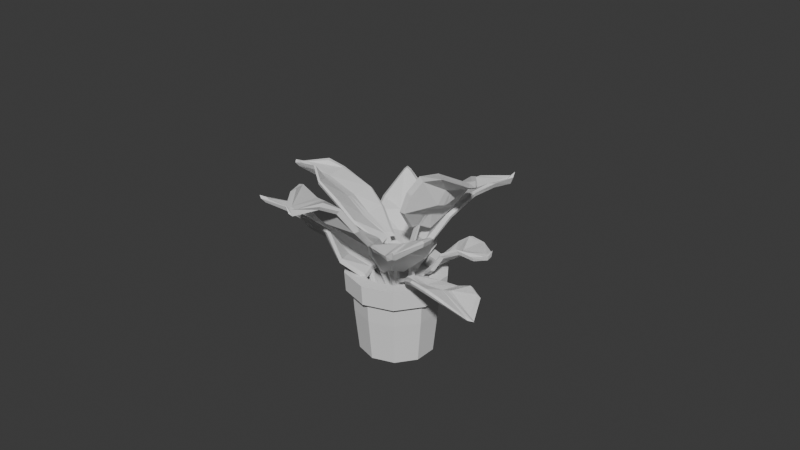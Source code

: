# Source: potted_plant.blend  (saved by Blender 4.1.23; exported with 4.5.12 LTS)
import bpy
from mathutils import Matrix  # noqa: F401  (used for matrix-valued properties, if any)

bpy.ops.wm.read_factory_settings(use_empty=True)
scene = bpy.context.scene
scene.name = 'Scene'

# ---- collections
col_collection = bpy.data.collections.new('Collection'); scene.collection.children.link(col_collection)

# ---- world
world_world = bpy.data.worlds.new('World'); scene.world = world_world
world_world.use_nodes = True; world_world.node_tree.nodes.clear()
_N = world_world.node_tree.nodes; _L = world_world.node_tree.links
n0 = _N.new('ShaderNodeOutputWorld'); n0.name = 'World Output'; n0.location = (300, 300)
n1 = _N.new('ShaderNodeBackground'); n1.name = 'Background'; n1.location = (10, 300)
n1.inputs[0].default_value = (0.05088, 0.05088, 0.05088, 1.0)
_L.new(n1.outputs[0], n0.inputs[0])
n0.is_active_output = True
world_world.color = (0.05088, 0.05088, 0.05088)
world_world.use_sun_shadow = False
world_world.sun_shadow_jitter_overblur = 0.0

# ---- meshes
me_cylinder = bpy.data.meshes.new('Cylinder')
me_cylinder.from_pydata([(-7.599e-10, 0.8725, -1.0), (2.028e-10, 0.8967, 1.0), (0.5128, 0.7059, -1.0), (0.5271, 0.7255, 1.0), (0.8298, 0.2696, -1.0), (0.8528, 0.2771, 1.0), (0.8298, -0.2696, -1.0), (0.8528, -0.2771, 1.0), (0.5128, -0.7059, -1.0), (0.5271, -0.7255, 1.0), (-7.599e-10, -0.8725, -1.0), (2.028e-10, -0.8967, 1.0), (-0.5128, -0.7059, -1.0), (-0.5271, -0.7255, 1.0), (-0.8298, -0.2696, -1.0), (-0.8528, -0.2771, 1.0), (-0.8298, 0.2696, -1.0), (-0.8528, 0.2771, 1.0), (-0.5128, 0.7059, -1.0), (-0.5271, 0.7255, 1.0), (-1.45e-09, 0.9765, 0.004746), (0.5739, 0.79, 0.004746), (0.9287, 0.3017, 0.004746), (0.9287, -0.3017, 0.004746), (0.5739, -0.79, 0.004746), (-1.45e-09, -0.9765, 0.004746), (-0.5739, -0.79, 0.004746), (-0.9287, -0.3017, 0.004746), (-0.9287, 0.3017, 0.004746), (-0.5739, 0.79, 0.004746), (-4.54e-10, 1.014, 0.5931), (0.5958, 0.8201, 0.5931), (0.9641, 0.3132, 0.5931), (0.9641, -0.3132, 0.5931), (0.5958, -0.8201, 0.5931), (-4.54e-10, -1.014, 0.5931), (-0.5958, -0.8201, 0.5931), (-0.9641, -0.3132, 0.5931), (-0.9641, 0.3132, 0.5931), (-0.5958, 0.8201, 0.5931), (0.6998, 0.9632, 0.9874), (-2.241e-09, 1.191, 0.9874), (-3.031e-09, 1.161, 0.5214), (1.132, 0.3679, 0.9874), (1.132, -0.3679, 0.9874), (0.6998, -0.9632, 0.9874), (-2.241e-09, -1.191, 0.9874), (-0.6998, -0.9632, 0.9874), (-1.132, -0.3679, 0.9874), (-1.132, 0.3679, 0.9874), (-0.6998, 0.9632, 0.9874), (0.6825, 0.9393, 0.5214), (1.104, 0.3588, 0.5214), (1.104, -0.3588, 0.5214), (0.6825, -0.9393, 0.5214), (-3.031e-09, -1.161, 0.5214), (-0.6825, -0.9393, 0.5214), (-1.104, -0.3588, 0.5214), (-1.104, 0.3588, 0.5214), (-0.6825, 0.9393, 0.5214), (0.5271, 0.7255, 0.6707), (-8.102e-09, 0.8967, 0.6707), (0.8528, 0.2771, 0.6707), (0.8528, -0.2771, 0.6707), (0.5271, -0.7255, 0.6707), (-8.102e-09, -0.8967, 0.6707), (-0.5271, -0.7255, 0.6707), (-0.8528, -0.2771, 0.6707), (-0.8528, 0.2771, 0.6707), (-0.5271, 0.7255, 0.6707)], [], [(39, 38, 58, 59), (32, 31, 51, 52), (1, 3, 40, 41), (30, 39, 59, 42), (15, 17, 49, 48), (5, 7, 44, 43), (33, 32, 52, 53), (19, 1, 41, 50), (11, 9, 64, 65), (34, 33, 53, 54), (9, 11, 46, 45), (0, 2, 4, 6, 8, 10, 12, 14, 16, 18), (18, 29, 20, 0), (16, 28, 29, 18), (14, 27, 28, 16), (12, 26, 27, 14), (10, 25, 26, 12), (8, 24, 25, 10), (6, 23, 24, 8), (4, 22, 23, 6), (2, 21, 22, 4), (0, 20, 21, 2), (29, 39, 30, 20), (28, 38, 39, 29), (27, 37, 38, 28), (26, 36, 37, 27), (25, 35, 36, 26), (24, 34, 35, 25), (23, 33, 34, 24), (22, 32, 33, 23), (21, 31, 32, 22), (20, 30, 31, 21), (42, 41, 40, 51), (51, 40, 43, 52), (52, 43, 44, 53), (53, 44, 45, 54), (54, 45, 46, 55), (55, 46, 47, 56), (56, 47, 48, 57), (57, 48, 49, 58), (58, 49, 50, 59), (59, 50, 41, 42), (11, 13, 47, 46), (31, 30, 42, 51), (38, 37, 57, 58), (7, 9, 45, 44), (37, 36, 56, 57), (17, 19, 50, 49), (36, 35, 55, 56), (3, 5, 43, 40), (13, 15, 48, 47), (35, 34, 54, 55), (60, 61, 69, 68, 67, 66, 65, 64, 63, 62), (9, 7, 63, 64), (3, 1, 61, 60), (7, 5, 62, 63), (5, 3, 60, 62), (1, 19, 69, 61), (19, 17, 68, 69), (17, 15, 67, 68), (15, 13, 66, 67), (13, 11, 65, 66)])
_uv = me_cylinder.uv_layers.new(name='UVMap')
_uv.uv.foreach_set('vector', [0.1, 0.9378, 0.2, 0.9378, 0.2, 0.9378, 0.1, 0.9378, 0.8, 0.9378, 0.9, 0.9378, 0.9, 0.9378, 0.8, 0.9378, 0.25, 0.49, 0.3911, 0.4442, 0.3911, 0.4442, 0.25, 0.49, -7.451e-08, 0.9378, 0.1, 0.9378, 0.1, 0.9378, -7.451e-08, 0.9378, 0.02175, 0.1758, 0.02175, 0.3242, 0.02175, 0.3242, 0.02175, 0.1758, 0.4783, 0.3242, 0.4783, 0.1758, 0.4783, 0.1758, 0.4783, 0.3242, 0.7, 0.9378, 0.8, 0.9378, 0.8, 0.9378, 0.7, 0.9378, 0.1089, 0.4442, 0.25, 0.49, 0.25, 0.49, 0.1089, 0.4442, 0.25, 0.01, 0.3911, 0.05584, 0.3911, 0.05584, 0.25, 0.01, 0.6, 0.9378, 0.7, 0.9378, 0.7, 0.9378, 0.6, 0.9378, 0.3911, 0.05584, 0.25, 0.01, 0.25, 0.01, 0.3911, 0.05584, 0.75, 0.49, 0.8911, 0.4442, 0.9783, 0.3242, 0.9783, 0.1758, 0.8911, 0.05584, 0.75, 0.01, 0.6089, 0.05584, 0.5217, 0.1758, 0.5217, 0.3242, 0.6089, 0.4442, 0.1, 0.5, 0.1, 0.8479, -7.451e-08, 0.8479, -7.451e-08, 0.5, 0.2, 0.5, 0.2, 0.8479, 0.1, 0.8479, 0.1, 0.5, 0.3, 0.5, 0.3, 0.8479, 0.2, 0.8479, 0.2, 0.5, 0.4, 0.5, 0.4, 0.8479, 0.3, 0.8479, 0.3, 0.5, 0.5, 0.5, 0.5, 0.8479, 0.4, 0.8479, 0.4, 0.5, 0.6, 0.5, 0.6, 0.8479, 0.5, 0.8479, 0.5, 0.5, 0.7, 0.5, 0.7, 0.8479, 0.6, 0.8479, 0.6, 0.5, 0.8, 0.5, 0.8, 0.8479, 0.7, 0.8479, 0.7, 0.5, 0.9, 0.5, 0.9, 0.8479, 0.8, 0.8479, 0.8, 0.5, 1.0, 0.5, 1.0, 0.8479, 0.9, 0.8479, 0.9, 0.5, 0.1, 0.8479, 0.1, 0.9378, -7.451e-08, 0.9378, -7.451e-08, 0.8479, 0.2, 0.8479, 0.2, 0.9378, 0.1, 0.9378, 0.1, 0.8479, 0.3, 0.8479, 0.3, 0.9378, 0.2, 0.9378, 0.2, 0.8479, 0.4, 0.8479, 0.4, 0.9378, 0.3, 0.9378, 0.3, 0.8479, 0.5, 0.8479, 0.5, 0.9378, 0.4, 0.9378, 0.4, 0.8479, 0.6, 0.8479, 0.6, 0.9378, 0.5, 0.9378, 0.5, 0.8479, 0.7, 0.8479, 0.7, 0.9378, 0.6, 0.9378, 0.6, 0.8479, 0.8, 0.8479, 0.8, 0.9378, 0.7, 0.9378, 0.7, 0.8479, 0.9, 0.8479, 0.9, 0.9378, 0.8, 0.9378, 0.8, 0.8479, 1.0, 0.8479, 1.0, 0.9378, 0.9, 0.9378, 0.9, 0.8479, 1.0, 0.9378, 1.0, 1.0, 0.9, 1.0, 0.9, 0.9378, 0.9, 0.9378, 0.9, 1.0, 0.8, 1.0, 0.8, 0.9378, 0.8, 0.9378, 0.8, 1.0, 0.7, 1.0, 0.7, 0.9378, 0.7, 0.9378, 0.7, 1.0, 0.6, 1.0, 0.6, 0.9378, 0.6, 0.9378, 0.6, 1.0, 0.5, 1.0, 0.5, 0.9378, 0.5, 0.9378, 0.5, 1.0, 0.4, 1.0, 0.4, 0.9378, 0.4, 0.9378, 0.4, 1.0, 0.3, 1.0, 0.3, 0.9378, 0.3, 0.9378, 0.3, 1.0, 0.2, 1.0, 0.2, 0.9378, 0.2, 0.9378, 0.2, 1.0, 0.1, 1.0, 0.1, 0.9378, 0.1, 0.9378, 0.1, 1.0, -7.451e-08, 1.0, -7.451e-08, 0.9378, 0.25, 0.01, 0.1089, 0.05584, 0.1089, 0.05584, 0.25, 0.01, 0.9, 0.9378, 1.0, 0.9378, 1.0, 0.9378, 0.9, 0.9378, 0.2, 0.9378, 0.3, 0.9378, 0.3, 0.9378, 0.2, 0.9378, 0.4783, 0.1758, 0.3911, 0.05584, 0.3911, 0.05584, 0.4783, 0.1758, 0.3, 0.9378, 0.4, 0.9378, 0.4, 0.9378, 0.3, 0.9378, 0.02175, 0.3242, 0.1089, 0.4442, 0.1089, 0.4442, 0.02175, 0.3242, 0.4, 0.9378, 0.5, 0.9378, 0.5, 0.9378, 0.4, 0.9378, 0.3911, 0.4442, 0.4783, 0.3242, 0.4783, 0.3242, 0.3911, 0.4442, 0.1089, 0.05584, 0.02175, 0.1758, 0.02175, 0.1758, 0.1089, 0.05584, 0.5, 0.9378, 0.6, 0.9378, 0.6, 0.9378, 0.5, 0.9378, 0.3911, 0.4442, 0.25, 0.49, 0.1089, 0.4442, 0.02175, 0.3242, 0.02175, 0.1758, 0.1089, 0.05584, 0.25, 0.01, 0.3911, 0.05584, 0.4783, 0.1758, 0.4783, 0.3242, 0.3911, 0.05584, 0.4783, 0.1758, 0.4783, 0.1758, 0.3911, 0.05584, 0.3911, 0.4442, 0.25, 0.49, 0.25, 0.49, 0.3911, 0.4442, 0.4783, 0.1758, 0.4783, 0.3242, 0.4783, 0.3242, 0.4783, 0.1758, 0.4783, 0.3242, 0.3911, 0.4442, 0.3911, 0.4442, 0.4783, 0.3242, 0.25, 0.49, 0.1089, 0.4442, 0.1089, 0.4442, 0.25, 0.49, 0.1089, 0.4442, 0.02175, 0.3242, 0.02175, 0.3242, 0.1089, 0.4442, 0.02175, 0.3242, 0.02175, 0.1758, 0.02175, 0.1758, 0.02175, 0.3242, 0.02175, 0.1758, 0.1089, 0.05584, 0.1089, 0.05584, 0.02175, 0.1758, 0.1089, 0.05584, 0.25, 0.01, 0.25, 0.01, 0.1089, 0.05584])
me_cylinder.update()
me_cube_001 = bpy.data.meshes.new('Cube.001')
me_cube_001.from_pydata([(-0.7741, -0.3268, 0.2967), (-0.7543, -0.3257, 1.451), (-0.802, 0.1085, -0.1258), (-0.7874, 0.1104, 1.014), (0.3589, -0.06002, 2.466), (0.3476, -0.04126, 3.594), (0.2853, 0.8523, 2.682), (0.2807, 0.8415, 3.784), (-0.02651, 0.7656, -0.1958), (-0.03037, 0.7705, 1.02), (-0.05373, -0.5446, 0.2389), (-0.04772, -0.5491, 1.35), (-0.3207, 0.6146, -0.4589), (-0.359, -0.6388, 1.269), (-0.3167, 0.6152, 0.7007), (-0.3694, -0.6401, 0.1529), (0.1612, 0.8709, 2.512), (0.2016, -0.3454, 1.08), (0.1691, 0.8607, 1.283), (0.1979, -0.3362, 2.247), (-0.7941, -0.03888, -0.3842), (-0.7834, -0.03742, 0.7551), (0.4052, 0.7592, 4.659), (0.4117, 0.7049, 5.655), (-0.05592, 0.1103, 1.728), (-0.05982, 0.1165, 1.059), (-0.4361, -0.002108, -0.5501), (-0.4362, -0.001779, -0.2061), (0.199, 0.1804, 2.274), (0.2059, 0.1673, 1.623), (-0.7966, -0.3571, 0.9952), (-0.8377, 0.111, 0.5798), (0.3198, 0.9152, 3.28), (0.3831, -0.06344, 3.109), (-0.04599, -0.6112, 0.7329), (-0.02436, 0.8208, 0.2436), (-0.3397, 0.6571, 0.08781), (-0.3792, -0.7021, 0.7198), (0.2245, -0.3906, 1.542), (0.1885, 0.9255, 1.815), (0.5168, 0.733, 5.023), (-0.8336, -0.0482, 0.3121), (-0.7968, -0.07874, -0.2963), (0.3825, 0.6127, 5.612), (-0.05869, 0.0251, 1.673), (-0.0633, 0.03196, 0.9388), (-0.4396, -0.09391, -0.4908), (-0.4393, -0.09389, -0.03476), (0.2025, 0.112, 2.281), (0.2097, 0.09719, 1.551), (-0.7844, -0.07761, 0.8449), (0.3667, 0.672, 4.71), (-0.8338, -0.09179, 0.4044), (0.4488, 0.6744, 5.248), (-0.7861, -0.006836, 0.8082), (0.353, 0.8114, 4.491), (-0.7978, -0.008332, -0.3312), (0.3592, 0.7655, 5.482), (-0.0486, 0.2429, 1.683), (-0.05125, 0.2477, 0.8997), (-0.4231, 0.1374, -0.5805), (-0.4223, 0.1384, -0.06657), (0.1906, 0.3102, 2.447), (0.1996, 0.2957, 1.686), (0.4313, 0.8293, 5.025), (-0.8366, -0.01607, 0.3702), (-1.017, -0.2844, 2.911), (-1.014, -0.245, 2.83), (-1.064, -0.2513, 2.237), (-1.068, -0.2944, 2.328), (-1.019, -0.2136, 2.868), (-1.069, -0.2165, 2.277), (-0.5281, 0.1387, -2.601), (-0.5503, 0.2534, -1.981), (-0.6543, 0.2213, -5.342), (-0.6759, 0.3354, -4.75), (0.3659, 1.816, -5.622), (0.3352, 1.911, -4.64), (0.1194, 2.158, -10.21), (0.09437, 2.25, -8.972), (-0.3656, 1.66, -11.58), (-0.3983, 1.756, -10.88), (0.1804, 1.088, -1.82), (0.1447, 1.175, -1.174), (-0.5319, 1.157, -9.105), (-0.1503, 0.7298, -0.1363), (-0.5618, 1.246, -8.439), (-0.1155, 0.6434, -0.8104), (-0.1166, 1.98, -11.71), (0.2951, 1.432, -4.711), (-0.08436, 1.884, -12.42), (0.2606, 1.525, -4.088), (-0.5946, 0.1774, -4.572), (-0.6164, 0.2894, -3.973), (0.3903, 2.481, -5.279), (0.3696, 2.544, -4.17), (-0.218, 1.511, -5.766), (-0.203, 1.472, -6.099), (-0.3639, 0.9157, -4.544), (-0.3726, 0.9475, -4.348), (0.04614, 1.698, -7.919), (0.06355, 1.647, -8.295), (-0.5579, 0.1284, -2.175), (-0.694, 0.2124, -5.17), (0.1218, 2.29, -9.774), (0.3923, 1.913, -4.779), (0.1858, 1.105, -1.166), (-0.3927, 1.714, -11.65), (-0.5721, 1.158, -9.067), (-0.1371, 0.6205, -0.2289), (0.31, 1.484, -4.231), (-0.08888, 1.96, -12.54), (0.4214, 2.607, -5.527), (-0.6311, 0.1508, -4.369), (-0.5862, 0.1661, -4.311), (0.363, 2.472, -3.695), (-0.1679, 1.459, -5.084), (-0.1488, 1.413, -5.432), (-0.3325, 0.8758, -3.939), (-0.3445, 0.9173, -3.681), (0.07551, 1.667, -7.451), (0.09544, 1.61, -7.866), (-0.6075, 0.2795, -3.712), (0.3849, 2.406, -4.682), (-0.6212, 0.1406, -4.087), (0.4147, 2.534, -4.544), (-0.6287, 0.2964, -4.138), (0.331, 2.434, -5.656), (-0.6073, 0.1837, -4.735), (0.3087, 2.505, -4.493), (-0.269, 1.585, -6.863), (-0.2529, 1.538, -7.276), (-0.4059, 0.9822, -5.481), (-0.4184, 1.029, -5.19), (0.006617, 1.772, -8.557), (0.02667, 1.712, -9.013), (0.3556, 2.566, -5.543), (-0.6442, 0.1606, -4.542), (-0.7796, 0.2057, -1.529), (-0.7868, 0.2107, -1.844), (-0.7976, 0.1253, -1.989), (-0.7899, 0.1188, -1.651), (-0.7995, 0.2211, -1.989), (-0.8116, 0.1359, -2.149), (-1.221, -0.2548, 4.854), (-1.229, -0.2499, 4.538), (-1.239, -0.3352, 4.394), (-1.232, -0.3417, 4.732), (-1.241, -0.2395, 4.394), (-1.253, -0.3247, 4.234), (-0.9927, 0.3846, -0.09796), (-1.06, 0.4521, -0.005585), (-1.092, 0.04172, -2.461), (-1.157, 0.1107, -2.357), (-0.7907, 1.866, -13.03), (-0.8608, 1.926, -12.92), (-1.098, 1.499, -15.87), (-1.138, 1.553, -15.75), (-1.098, 0.3458, -12.95), (-1.15, 0.4046, -13.02), (-0.6006, 1.219, -6.8), (-0.6654, 1.287, -6.772), (-1.133, 0.1368, -8.368), (-0.8842, 0.9973, -2.713), (-1.17, 0.1827, -8.568), (-0.8339, 0.9367, -2.645), (-1.152, 0.9438, -15.92), (-0.679, 1.576, -10.14), (-1.112, 0.8891, -15.82), (-0.7535, 1.642, -10.05), (-1.044, 0.1527, -1.954), (-1.109, 0.2205, -1.841), (-0.9203, 2.281, -16.33), (-0.9549, 2.334, -16.28), (-1.066, 1.047, -8.67), (-1.028, 1.012, -8.703), (-1.058, 0.5738, -5.064), (-1.078, 0.5949, -5.028), (-1.015, 1.435, -11.81), (-0.9777, 1.401, -11.89), (-1.022, 0.3861, 0.6939), (-1.129, 0.0135, -1.872), (-1.126, 1.581, -16.3), (-0.8031, 1.967, -13.33), (-0.615, 1.282, -6.514), (-1.135, 0.3199, -13.24), (-1.171, 0.1052, -8.302), (-0.8613, 0.9808, -2.023), (-0.7006, 1.664, -10.13), (-1.138, 0.9043, -16.38), (-0.9476, 2.41, -17.04), (-1.074, 0.1308, -1.329), (-1.037, 0.1818, -1.697), (-0.9547, 2.302, -15.52), (-1.017, 1.101, -8.329), (-0.9706, 1.059, -8.384), (-1.036, 0.626, -4.668), (-1.062, 0.6538, -4.619), (-0.9763, 1.471, -11.58), (-0.9318, 1.431, -11.67), (-1.103, 0.2498, -1.585), (-0.9053, 2.246, -15.72), (-1.067, 0.1629, -1.049), (-0.9353, 2.399, -16.23), (-1.12, 0.1965, -1.948), (-0.9496, 2.134, -16.1), (-1.054, 0.1283, -2.06), (-0.9954, 2.202, -15.87), (-1.112, 0.9469, -9.42), (-1.071, 0.909, -9.447), (-1.083, 0.4866, -5.721), (-1.111, 0.5182, -5.672), (-1.079, 1.376, -12.34), (-1.038, 1.339, -12.41), (-0.9713, 2.269, -16.77), (-1.086, 0.1049, -1.444), (-1.272, 0.04673, 4.32), (-1.274, 0.01766, 4.072), (-1.254, -0.06291, 4.671), (-1.252, -0.03199, 4.938), (-1.285, -0.006043, 3.979), (-1.266, -0.08909, 4.571), (-0.382, -0.8567, -5.293), (-0.3666, -0.8667, -4.141), (-0.3438, -0.4239, -5.468), (-0.3284, -0.4337, -4.316), (0.5944, -1.231, -6.853), (0.6175, -1.244, -5.758), (0.7285, -0.4368, -6.833), (0.7514, -0.4661, -5.503), (0.2881, -0.07217, -7.242), (0.306, -0.0812, -6.027), (0.1924, -1.462, -8.55), (0.2038, -1.464, -7.276), (0.02865, -0.03103, -5.747), (-0.07952, -1.274, -6.077), (0.04354, -0.04173, -4.598), (-0.0944, -1.267, -7.261), (0.5248, -0.2332, -6.942), (0.3847, -1.356, -7.676), (0.5078, -0.2249, -8.13), (0.3965, -1.357, -6.464), (-0.3385, -0.5768, -5.823), (-0.323, -0.5865, -4.669), (0.9854, -0.8501, -2.996), (0.9881, -0.9043, -1.991), (0.2298, -0.7967, -4.354), (0.2185, -0.7981, -4.978), (-0.03722, -0.6525, -5.848), (-0.03269, -0.6555, -5.493), (0.4137, -0.8679, -5.75), (0.4026, -0.8638, -6.39), (-0.4282, -0.8723, -4.512), (-0.3897, -0.4063, -4.743), (0.804, -0.4095, -6.01), (0.6551, -1.284, -6.363), (0.197, -1.52, -8.136), (0.3011, -0.01405, -6.87), (0.01403, 0.02352, -5.22), (-0.1178, -1.309, -6.623), (0.4091, -1.398, -7.193), (0.5488, -0.1742, -7.85), (1.064, -0.8712, -2.682), (-0.3828, -0.5709, -5.113), (-0.3451, -0.6163, -5.757), (0.9425, -0.961, -2.136), (0.2214, -0.8972, -4.629), (0.2092, -0.8986, -5.341), (-0.04719, -0.7401, -6.028), (-0.04121, -0.7437, -5.555), (0.4073, -0.9401, -5.762), (0.3957, -0.9358, -6.484), (-0.3296, -0.6261, -4.604), (0.9345, -0.9114, -3.062), (-0.3896, -0.6132, -5.037), (1.011, -0.9411, -2.359), (-0.3241, -0.5549, -4.596), (0.9406, -0.7584, -3.463), (-0.3396, -0.5452, -5.749), (0.9455, -0.809, -2.323), (0.2493, -0.6513, -4.32), (0.2361, -0.6506, -5.041), (-0.0216, -0.5231, -5.667), (-0.01494, -0.5281, -5.145), (0.4355, -0.7493, -5.753), (0.4215, -0.7441, -6.505), (1.014, -0.7727, -2.723), (-0.3842, -0.5368, -5.036), (-0.7422, -0.5795, -1.559), (-0.7366, -0.5414, -1.639), (-0.7947, -0.5234, -2.058), (-0.8008, -0.5648, -1.972), (-0.7383, -0.5106, -1.574), (-0.7966, -0.4899, -1.988), (-1.234, -0.874, 6.665), (-1.229, -0.8359, 6.586), (-1.287, -0.8179, 6.166), (-1.293, -0.8593, 6.252), (-1.231, -0.8051, 6.651), (-1.289, -0.7845, 6.237), (-1.067, -1.004, -5.647), (-1.085, -1.141, -5.122), (-0.9176, -0.8434, -3.224), (-0.9344, -0.9841, -2.716), (-0.4915, -2.322, -14.26), (-0.5167, -2.451, -13.66), (-0.07342, -2.2, -9.939), (-0.115, -2.347, -9.293), (-0.2246, -1.182, -5.555), (-0.2479, -1.318, -5.065), (-0.7827, -1.658, -13.38), (-0.8101, -1.785, -12.8), (-0.5989, -0.8402, -3.078), (-1.003, -1.262, -10.09), (-0.6134, -0.9823, -2.577), (-0.9823, -1.135, -10.61), (-0.1022, -1.848, -7.809), (-0.6384, -1.999, -14.14), (-0.07964, -1.716, -8.308), (-0.6716, -2.124, -13.51), (-0.9521, -0.8527, -4.445), (-0.971, -0.9855, -3.935), (-0.1609, -2.822, -11.6), (-0.2045, -2.941, -11.23), (-0.5851, -1.48, -8.756), (-0.5723, -1.396, -9.071), (-0.8123, -0.8353, -7.121), (-0.8201, -0.8662, -6.97), (-0.4466, -1.931, -10.67), (-0.432, -1.862, -10.98), (-1.111, -1.084, -5.006), (-0.9439, -0.9271, -2.413), (-0.04378, -2.337, -9.576), (-0.4841, -2.449, -14.5), (-0.8159, -1.726, -13.48), (-0.2077, -1.253, -5.01), (-0.5992, -0.9117, -2.286), (-1.025, -1.199, -10.42), (-0.6555, -2.091, -14.32), (-0.04681, -1.81, -8.022), (-0.1044, -2.94, -12.04), (-0.9827, -0.9351, -3.719), (-0.9674, -0.8743, -4.618), (-0.2583, -2.904, -11.35), (-0.6193, -1.532, -9.355), (-0.6041, -1.442, -9.713), (-0.8356, -0.8696, -7.643), (-0.8458, -0.9108, -7.444), (-0.4864, -1.965, -11.01), (-0.4697, -1.889, -11.36), (-0.9862, -1.008, -4.107), (-0.2239, -2.789, -11.67), (-0.9996, -0.9578, -3.904), (-0.183, -2.928, -11.93), (-0.9635, -0.9846, -3.683), (-0.1628, -2.73, -10.92), (-0.9451, -0.85, -4.193), (-0.2065, -2.859, -10.47), (-0.523, -1.41, -7.984), (-0.5087, -1.316, -8.329), (-0.7762, -0.7965, -6.314), (-0.7874, -0.8458, -6.081), (-0.3773, -1.903, -10.14), (-0.3603, -1.82, -10.5), (-0.1221, -2.87, -11.04), (-0.9747, -0.9331, -3.448), (-1.308, -0.9795, 0.02534), (-1.289, -0.9689, 0.1902), (-1.313, -0.8592, 0.3642), (-1.333, -0.8707, 0.1853), (-1.282, -0.9644, 0.4282), (-1.306, -0.8544, 0.6226), (-1.037, -0.4158, -1.352), (-1.107, -0.4467, -0.9605), (-0.9501, -0.8127, -1.029), (-1.02, -0.8436, -0.6376), (-1.384, -0.7453, -17.96), (-1.457, -0.7776, -17.55), (-1.198, -1.571, -17.76), (-1.264, -1.582, -17.42), (-1.01, -1.553, -9.906), (-1.082, -1.584, -9.511), (-1.255, -0.2641, -11.21), (-1.326, -0.2949, -10.82), (-0.9665, -1.361, -5.127), (-1.225, -0.2716, -6.122), (-1.037, -1.392, -4.737), (-1.155, -0.2406, -6.512), (-1.189, -1.677, -13.87), (-1.322, -0.4863, -14.92), (-1.119, -1.647, -14.26), (-1.392, -0.5173, -14.53), (-0.967, -0.6779, -1.599), (-1.037, -0.7089, -1.208), (-1.204, -1.323, -22.4), (-1.271, -1.31, -21.96), (-1.292, -0.9426, -9.353), (-1.253, -0.9243, -9.573), (-1.089, -0.7966, -5.724), (-1.11, -0.8057, -5.607), (-1.294, -1.059, -13.92), (-1.257, -1.042, -14.13), (-1.063, -0.3869, -0.3945), (-0.9684, -0.8178, -0.04389), (-1.226, -1.639, -18.25), (-1.436, -0.7439, -18.43), (-1.29, -0.2236, -11.13), (-1.029, -1.622, -9.7), (-0.9829, -1.414, -4.505), (-1.183, -0.1979, -6.023), (-1.365, -0.4646, -15.15), (-1.151, -1.723, -14.41), (-1.256, -1.379, -23.13), (-0.9868, -0.6715, -0.6631), (-0.9767, -0.6417, -1.565), (-1.288, -1.232, -21.41), (-1.306, -0.8516, -9.522), (-1.264, -0.8314, -9.765), (-1.102, -0.7191, -5.818), (-1.13, -0.7312, -5.664), (-1.312, -0.9831, -13.99), (-1.27, -0.9647, -14.22), (-1.047, -0.6726, -1.174), (-1.216, -1.238, -21.86), (-0.9973, -0.6321, -0.626), (-1.258, -1.283, -22.61), (-1.034, -0.7367, -1.09), (-1.189, -1.369, -21.52), (-0.9635, -0.7058, -1.481), (-1.253, -1.36, -21.11), (-1.254, -1.074, -9.365), (-1.208, -1.053, -9.623), (-1.066, -0.9129, -5.591), (-1.098, -0.9265, -5.418), (-1.273, -1.186, -13.91), (-1.229, -1.167, -14.15), (-1.225, -1.425, -22.25), (-0.983, -0.7017, -0.5351), (-1.04, -0.4629, 5.657), (-1.03, -0.4991, 5.623), (-0.9799, -0.4617, 6.168), (-0.9904, -0.4224, 6.205), (-1.027, -0.527, 5.741), (-0.9761, -0.492, 6.296), (-1.137, -0.07879, -3.839), (-1.188, -0.04932, -3.378), (-1.209, -0.3283, -5.422), (-1.263, -0.2988, -4.954), (-1.345, 1.111, -12.56), (-1.395, 1.131, -12.1), (-1.552, 0.3959, -15.95), (-1.599, 0.4339, -15.4), (-1.369, -0.2692, -13.08), (-1.418, -0.2592, -12.64), (-1.219, 0.7384, -7.791), (-1.263, 0.7575, -7.37), (-1.314, -0.3702, -9.687), (-1.21, 0.4051, -5.005), (-1.365, -0.3462, -9.234), (-1.167, 0.3806, -5.438), (-1.509, 0.02177, -14.95), (-1.232, 0.9638, -10.65), (-1.459, 0.01852, -15.38), (-1.28, 0.9817, -10.21), (-1.181, -0.2313, -5.186), (-1.236, -0.2017, -4.715), (-1.67, 1.006, -15.7), (-1.702, 1.053, -15.1), (-1.396, 0.2877, -9.294), (-1.374, 0.2644, -9.535), (-1.287, 0.03007, -7.301), (-1.3, 0.03823, -7.17), (-1.405, 0.501, -12.2), (-1.377, 0.4915, -12.46), (-1.151, -0.09018, -3.056), (-1.23, -0.3632, -4.781), (-1.602, 0.4466, -16.13), (-1.375, 1.188, -12.52), (-1.225, 0.7775, -7.429), (-1.396, -0.2991, -13.13), (-1.333, -0.4038, -9.465), (-1.159, 0.3932, -4.911), (-1.244, 1.022, -10.5), (-1.497, 0.01815, -15.6), (-1.71, 1.103, -16.08), (-1.2, -0.2591, -4.53), (-1.177, -0.2106, -4.995), (-1.674, 1.057, -14.57), (-1.382, 0.367, -8.988), (-1.359, 0.342, -9.25), (-1.278, 0.08374, -7.004), (-1.295, 0.09477, -6.832), (-1.394, 0.5797, -11.88), (-1.362, 0.5677, -12.16), (-1.231, -0.1807, -4.525), (-1.642, 1.012, -15.13), (-1.195, -0.2359, -4.321), (-1.688, 1.104, -15.4), (-1.242, -0.2218, -4.762), (-1.659, 0.8834, -15.62), (-1.188, -0.2514, -5.233), (-1.696, 0.9308, -15.02), (-1.405, 0.1668, -9.958), (-1.377, 0.1427, -10.25), (-1.297, -0.05264, -7.767), (-1.318, -0.04061, -7.571), (-1.428, 0.3874, -12.77), (-1.394, 0.3789, -13.06), (-1.707, 0.9711, -15.9), (-1.207, -0.2807, -4.58), (-1.209, -0.4058, 0.2434), (-1.215, -0.4269, 0.05066), (-1.176, -0.4837, 0.2616), (-1.17, -0.4609, 0.4708), (-1.221, -0.4473, 0.00582), (-1.183, -0.5059, 0.2129), (-0.8441, -0.01346, -5.791), (-0.9038, 0.0111, -5.623), (-0.8946, -0.3593, -7.381), (-0.9572, -0.3384, -7.197), (-0.8144, 1.103, -21.1), (-0.8821, 1.107, -20.91), (-1.094, 0.6044, -24.21), (-1.142, 0.6245, -24.01), (-1.011, -0.1917, -17.47), (-1.086, -0.1432, -17.35), (-0.6306, 0.8972, -12.96), (-0.6975, 0.9333, -12.78), (-0.9879, -0.3393, -13.38), (-0.8051, 0.5601, -9.078), (-1.051, -0.3242, -13.24), (-0.7372, 0.5472, -9.222), (-1.137, 0.3219, -22.16), (-0.7033, 1.14, -17.21), (-1.075, 0.3155, -22.33), (-0.7724, 1.152, -17.06), (-0.8817, -0.2043, -7.24), (-0.9448, -0.1825, -7.058), (-1.195, 1.234, -25.16), (-1.242, 1.269, -24.81), (-0.9368, 0.3753, -15.14), (-0.8989, 0.3866, -15.23), (-0.9288, 0.1301, -11.46), (-0.9501, 0.1341, -11.41), (-0.9915, 0.8085, -19.59), (-0.9538, 0.806, -19.66), (-0.8478, -0.0389, -4.858), (-0.9048, -0.4336, -6.528), (-1.116, 0.5692, -24.83), (-0.839, 1.137, -21.44), (-0.6453, 0.9467, -12.68), (-1.046, -0.24, -17.58), (-1.013, -0.4112, -13.13), (-0.7551, 0.5523, -8.623), (-0.7188, 1.18, -17.29), (-1.1, 0.2611, -22.77), (-1.241, 1.281, -25.94), (-0.887, -0.2633, -6.39), (-0.8788, -0.1773, -7.034), (-1.206, 1.261, -24.22), (-0.8992, 0.4754, -14.84), (-0.8587, 0.4885, -14.93), (-0.9091, 0.199, -11.14), (-0.9381, 0.2042, -11.08), (-0.9688, 0.8625, -19.26), (-0.9241, 0.86, -19.34), (-0.9409, -0.1551, -6.856), (-1.16, 1.236, -24.54), (-0.8837, -0.2305, -6.176), (-1.222, 1.321, -25.15), (-0.9481, -0.2135, -7.088), (-1.17, 1.087, -24.88), (-0.8853, -0.2349, -7.27), (-1.224, 1.132, -24.52), (-0.9899, 0.2749, -15.7), (-0.948, 0.2809, -15.8), (-0.9534, 0.03489, -11.92), (-0.982, 0.03875, -11.84), (-1.033, 0.7262, -20.19), (-0.992, 0.7255, -20.28), (-1.237, 1.168, -25.49), (-0.8914, -0.2969, -6.421), (-0.9777, -0.2695, -0.4508), (-0.9809, -0.3016, -0.6414), (-0.9506, -0.3558, 0.001778), (-0.9476, -0.3213, 0.2096), (-0.9892, -0.3311, -0.6656), (-0.9597, -0.3883, -0.02364), (-1.244, -0.2758, 4.511), (-1.244, -0.3049, 4.312), (-1.212, -0.3636, 4.963), (-1.211, -0.3325, 5.179), (-1.251, -0.3344, 4.288), (-1.22, -0.3958, 4.937), (-0.941, -1.128, 0.08547), (-0.944, -1.192, 0.8118), (-0.8544, -0.8773, 1.312), (-0.8585, -0.9421, 2.041), (-0.2925, -1.852, -0.02727), (-0.2867, -1.911, 0.7085), (-0.04886, -1.327, 3.779), (-0.05805, -1.393, 4.652), (-0.3285, -0.9039, 1.211), (-0.3363, -0.9715, 2.007), (-0.6389, -1.676, -2.783), (-0.6472, -1.743, -2.009), (-0.5748, -0.8177, 2.155), (-0.807, -1.524, -1.273), (-0.579, -0.8821, 2.893), (-0.8022, -1.459, -2.01), (-0.1313, -1.172, 2.812), (-0.4574, -1.791, -2.432), (-0.1242, -1.106, 1.775), (-0.4662, -1.856, -1.61), (-0.8751, -0.9664, 0.6498), (-0.8801, -1.032, 1.382), (0.03867, -1.672, 4.081), (0.02207, -1.741, 4.626), (-0.5837, -1.42, 0.8714), (-0.5841, -1.385, 0.4566), (-0.7428, -1.182, 0.3351), (-0.7448, -1.202, 0.5583), (-0.3769, -1.508, 1.226), (-0.376, -1.476, 0.7553), (-0.9742, -1.135, 0.5226), (-0.8797, -0.8634, 1.832), (-0.01045, -1.358, 4.403), (-0.2596, -1.923, 0.1663), (-0.6455, -1.733, -2.68), (-0.3114, -0.897, 1.69), (-0.5741, -0.7992, 2.69), (-0.8219, -1.496, -1.824), (-0.4489, -1.859, -2.324), (-0.09355, -1.119, 2.384), (0.09327, -1.742, 3.917), (-0.9018, -0.9601, 1.107), (-0.8851, -0.9897, 0.5729), (-0.02133, -1.76, 4.518), (-0.6009, -1.471, 0.5262), (-0.6008, -1.432, 0.06726), (-0.7568, -1.225, 0.03188), (-0.7593, -1.251, 0.3274), (-0.3982, -1.559, 0.924), (-0.397, -1.523, 0.4055), (-0.8898, -1.055, 1.304), (-0.009514, -1.692, 4.04), (-0.9127, -0.9852, 1.026), (0.04278, -1.76, 4.034), (-0.8759, -1.014, 1.519), (0.01247, -1.595, 4.452), (-0.8712, -0.9483, 0.7876), (-0.002649, -1.662, 5.056), (-0.5451, -1.336, 1.185), (-0.5441, -1.295, 0.6973), (-0.7169, -1.114, 0.7641), (-0.7195, -1.142, 1.096), (-0.3306, -1.437, 1.806), (-0.3295, -1.399, 1.23), (0.06201, -1.656, 4.588), (-0.8975, -0.9404, 1.257), (-1.145, -0.8833, 3.262), (-1.135, -0.8602, 3.333), (-1.168, -0.7981, 3.108), (-1.179, -0.8232, 3.03), (-1.132, -0.8433, 3.475), (-1.166, -0.7798, 3.262), (-0.6829, -0.6021, 2.738), (-0.7195, -0.6053, 3.503), (-0.6175, -0.2859, 3.106), (-0.655, -0.2878, 3.903), (-0.07496, -1.308, 10.63), (-0.112, -1.304, 11.33), (0.04013, -0.4322, 11.53), (-0.0004947, -0.4481, 12.26), (-0.1606, -0.03096, 6.432), (-0.1968, -0.01757, 7.104), (-0.3822, -1.182, 7.061), (-0.4157, -1.18, 7.693), (-0.3722, -0.0653, 4.935), (-0.5837, -0.9586, 5.511), (-0.4085, -0.06404, 5.669), (-0.55, -0.9553, 4.865), (-0.04565, -0.1493, 9.577), (-0.1861, -1.302, 8.329), (-0.008732, -0.1696, 8.913), (-0.2212, -1.297, 8.999), (-0.6191, -0.3988, 3.011), (-0.6569, -0.4003, 3.818), (0.05167, -0.9095, 15.18), (0.01153, -0.9444, 15.72), (-0.3585, -0.6141, 8.214), (-0.3411, -0.6014, 7.866), (-0.4846, -0.5075, 5.606), (-0.4947, -0.5091, 5.804), (-0.1593, -0.7246, 9.398), (-0.1386, -0.7292, 8.995), (-0.7359, -0.6027, 2.8), (-0.6648, -0.257, 3.2), (0.04615, -0.4387, 12.43), (-0.07693, -1.358, 11.29), (-0.4031, -1.222, 7.238), (-0.1653, 0.01591, 6.718), (-0.3926, -0.02788, 5.059), (-0.5808, -0.9852, 4.747), (-0.1928, -1.35, 8.673), (-0.002423, -0.1375, 9.469), (0.07613, -0.9597, 16.1), (-0.6663, -0.378, 3.1), (-0.6286, -0.4254, 2.998), (-0.01593, -0.9812, 15.28), (-0.3688, -0.7028, 8.254), (-0.3498, -0.6892, 7.881), (-0.497, -0.5702, 5.618), (-0.5103, -0.5728, 5.874), (-0.1712, -0.8125, 9.454), (-0.1484, -0.8159, 9.007), (-0.6662, -0.4274, 3.799), (0.02193, -0.948, 14.74), (-0.6767, -0.4076, 3.088), (0.03778, -0.9931, 15.72), (-0.6567, -0.3766, 3.846), (0.03881, -0.8077, 14.61), (-0.619, -0.3749, 3.04), (-0.002314, -0.8411, 15.21), (-0.3283, -0.4815, 8.014), (-0.3067, -0.4713, 7.579), (-0.4639, -0.4138, 5.525), (-0.4792, -0.4158, 5.828), (-0.1375, -0.592, 9.4), (-0.1129, -0.6001, 8.93), (0.05455, -0.8466, 15.61), (-0.6663, -0.3525, 3.132), (-0.9813, -0.3628, 2.189), (-0.9719, -0.335, 2.217), (-0.9824, -0.3157, 1.463), (-0.9926, -0.3457, 1.433), (-0.9719, -0.3111, 2.242), (-0.9825, -0.2897, 1.49)], [], [(65, 54, 3, 31), (39, 16, 7, 32), (53, 43, 5, 33), (37, 13, 1, 30), (49, 51, 4, 17), (47, 50, 1, 13), (48, 44, 11, 19), (46, 45, 10, 15), (38, 19, 11, 34), (36, 14, 9, 35), (31, 3, 14, 36), (42, 46, 15, 0), (44, 47, 13, 11), (34, 11, 13, 37), (33, 5, 19, 38), (43, 48, 19, 5), (45, 49, 17, 10), (35, 9, 16, 39), (59, 63, 29, 25), (57, 62, 28, 23), (58, 61, 27, 24), (56, 60, 26, 20), (60, 59, 25, 26), (62, 58, 24, 28), (61, 54, 21, 27), (63, 55, 22, 29), (64, 57, 23, 40), (52, 50, 66, 69), (42, 52, 41, 20), (55, 64, 40, 22), (8, 35, 39, 18), (4, 33, 38, 17), (10, 34, 37, 15), (2, 31, 36, 12), (12, 36, 35, 8), (17, 38, 34, 10), (15, 37, 30, 0), (51, 53, 33, 4), (18, 39, 32, 6), (56, 65, 31, 2), (22, 40, 53, 51), (0, 30, 52, 42), (30, 1, 50, 52), (25, 29, 49, 45), (23, 28, 48, 43), (24, 27, 47, 44), (20, 26, 46, 42), (26, 25, 45, 46), (28, 24, 44, 48), (27, 21, 50, 47), (29, 22, 51, 49), (40, 23, 43, 53), (20, 41, 65, 56), (6, 32, 64, 55), (32, 7, 57, 64), (18, 6, 55, 63), (14, 3, 54, 61), (16, 9, 58, 62), (12, 8, 59, 60), (2, 12, 60, 56), (9, 14, 61, 58), (7, 16, 62, 57), (8, 18, 63, 59), (54, 65, 71, 70), (69, 66, 67, 68), (68, 67, 70, 71), (50, 21, 67, 66), (41, 52, 69, 68), (65, 41, 68, 71), (21, 54, 70, 67), (137, 126, 75, 103), (111, 88, 79, 104), (125, 115, 77, 105), (109, 85, 73, 102), (121, 123, 76, 89), (119, 122, 73, 85), (120, 116, 83, 91), (118, 117, 82, 87), (110, 91, 83, 106), (108, 86, 81, 107), (103, 75, 86, 108), (114, 118, 87, 72), (116, 119, 85, 83), (106, 83, 85, 109), (105, 77, 91, 110), (115, 120, 91, 77), (117, 121, 89, 82), (107, 81, 88, 111), (131, 135, 101, 97), (129, 134, 100, 95), (130, 133, 99, 96), (128, 132, 98, 92), (132, 131, 97, 98), (134, 130, 96, 100), (133, 126, 93, 99), (135, 127, 94, 101), (136, 129, 95, 112), (124, 122, 138, 141), (114, 124, 113, 92), (127, 136, 112, 94), (80, 107, 111, 90), (76, 105, 110, 89), (82, 106, 109, 87), (74, 103, 108, 84), (84, 108, 107, 80), (89, 110, 106, 82), (87, 109, 102, 72), (123, 125, 105, 76), (90, 111, 104, 78), (128, 137, 103, 74), (94, 112, 125, 123), (72, 102, 124, 114), (102, 73, 122, 124), (97, 101, 121, 117), (95, 100, 120, 115), (96, 99, 119, 116), (92, 98, 118, 114), (98, 97, 117, 118), (100, 96, 116, 120), (99, 93, 122, 119), (101, 94, 123, 121), (112, 95, 115, 125), (92, 113, 137, 128), (78, 104, 136, 127), (104, 79, 129, 136), (90, 78, 127, 135), (86, 75, 126, 133), (88, 81, 130, 134), (84, 80, 131, 132), (74, 84, 132, 128), (81, 86, 133, 130), (79, 88, 134, 129), (80, 90, 135, 131), (126, 137, 143, 142), (139, 142, 148, 145), (142, 143, 149, 148), (122, 93, 139, 138), (113, 124, 141, 140), (137, 113, 140, 143), (93, 126, 142, 139), (147, 144, 145, 146), (146, 145, 148, 149), (140, 141, 147, 146), (138, 139, 145, 144), (143, 140, 146, 149), (141, 138, 144, 147), (215, 204, 153, 181), (189, 166, 157, 182), (203, 193, 155, 183), (187, 163, 151, 180), (199, 201, 154, 167), (197, 200, 151, 163), (198, 194, 161, 169), (196, 195, 160, 165), (188, 169, 161, 184), (186, 164, 159, 185), (181, 153, 164, 186), (192, 196, 165, 150), (194, 197, 163, 161), (184, 161, 163, 187), (183, 155, 169, 188), (193, 198, 169, 155), (195, 199, 167, 160), (185, 159, 166, 189), (209, 213, 179, 175), (207, 212, 178, 173), (208, 211, 177, 174), (206, 210, 176, 170), (210, 209, 175, 176), (212, 208, 174, 178), (211, 204, 171, 177), (213, 205, 172, 179), (214, 207, 173, 190), (202, 200, 216, 219), (192, 202, 191, 170), (205, 214, 190, 172), (158, 185, 189, 168), (154, 183, 188, 167), (160, 184, 187, 165), (152, 181, 186, 162), (162, 186, 185, 158), (167, 188, 184, 160), (165, 187, 180, 150), (201, 203, 183, 154), (168, 189, 182, 156), (206, 215, 181, 152), (172, 190, 203, 201), (150, 180, 202, 192), (180, 151, 200, 202), (175, 179, 199, 195), (173, 178, 198, 193), (174, 177, 197, 194), (170, 176, 196, 192), (176, 175, 195, 196), (178, 174, 194, 198), (177, 171, 200, 197), (179, 172, 201, 199), (190, 173, 193, 203), (170, 191, 215, 206), (156, 182, 214, 205), (182, 157, 207, 214), (168, 156, 205, 213), (164, 153, 204, 211), (166, 159, 208, 212), (162, 158, 209, 210), (152, 162, 210, 206), (159, 164, 211, 208), (157, 166, 212, 207), (158, 168, 213, 209), (204, 215, 221, 220), (219, 216, 217, 218), (218, 217, 220, 221), (200, 171, 217, 216), (191, 202, 219, 218), (215, 191, 218, 221), (171, 204, 220, 217), (287, 276, 225, 253), (261, 238, 229, 254), (275, 265, 227, 255), (259, 235, 223, 252), (271, 273, 226, 239), (269, 272, 223, 235), (270, 266, 233, 241), (268, 267, 232, 237), (260, 241, 233, 256), (258, 236, 231, 257), (253, 225, 236, 258), (264, 268, 237, 222), (266, 269, 235, 233), (256, 233, 235, 259), (255, 227, 241, 260), (265, 270, 241, 227), (267, 271, 239, 232), (257, 231, 238, 261), (281, 285, 251, 247), (279, 284, 250, 245), (280, 283, 249, 246), (278, 282, 248, 242), (282, 281, 247, 248), (284, 280, 246, 250), (283, 276, 243, 249), (285, 277, 244, 251), (286, 279, 245, 262), (274, 272, 288, 291), (264, 274, 263, 242), (277, 286, 262, 244), (230, 257, 261, 240), (226, 255, 260, 239), (232, 256, 259, 237), (224, 253, 258, 234), (234, 258, 257, 230), (239, 260, 256, 232), (237, 259, 252, 222), (273, 275, 255, 226), (240, 261, 254, 228), (278, 287, 253, 224), (244, 262, 275, 273), (222, 252, 274, 264), (252, 223, 272, 274), (247, 251, 271, 267), (245, 250, 270, 265), (246, 249, 269, 266), (242, 248, 268, 264), (248, 247, 267, 268), (250, 246, 266, 270), (249, 243, 272, 269), (251, 244, 273, 271), (262, 245, 265, 275), (242, 263, 287, 278), (228, 254, 286, 277), (254, 229, 279, 286), (240, 228, 277, 285), (236, 225, 276, 283), (238, 231, 280, 284), (234, 230, 281, 282), (224, 234, 282, 278), (231, 236, 283, 280), (229, 238, 284, 279), (230, 240, 285, 281), (276, 287, 293, 292), (289, 292, 298, 295), (292, 293, 299, 298), (272, 243, 289, 288), (263, 274, 291, 290), (287, 263, 290, 293), (243, 276, 292, 289), (297, 294, 295, 296), (296, 295, 298, 299), (290, 291, 297, 296), (288, 289, 295, 294), (293, 290, 296, 299), (291, 288, 294, 297), (365, 354, 303, 331), (339, 316, 307, 332), (353, 343, 305, 333), (337, 313, 301, 330), (349, 351, 304, 317), (347, 350, 301, 313), (348, 344, 311, 319), (346, 345, 310, 315), (338, 319, 311, 334), (336, 314, 309, 335), (331, 303, 314, 336), (342, 346, 315, 300), (344, 347, 313, 311), (334, 311, 313, 337), (333, 305, 319, 338), (343, 348, 319, 305), (345, 349, 317, 310), (335, 309, 316, 339), (359, 363, 329, 325), (357, 362, 328, 323), (358, 361, 327, 324), (356, 360, 326, 320), (360, 359, 325, 326), (362, 358, 324, 328), (361, 354, 321, 327), (363, 355, 322, 329), (364, 357, 323, 340), (352, 350, 366, 369), (342, 352, 341, 320), (355, 364, 340, 322), (308, 335, 339, 318), (304, 333, 338, 317), (310, 334, 337, 315), (302, 331, 336, 312), (312, 336, 335, 308), (317, 338, 334, 310), (315, 337, 330, 300), (351, 353, 333, 304), (318, 339, 332, 306), (356, 365, 331, 302), (322, 340, 353, 351), (300, 330, 352, 342), (330, 301, 350, 352), (325, 329, 349, 345), (323, 328, 348, 343), (324, 327, 347, 344), (320, 326, 346, 342), (326, 325, 345, 346), (328, 324, 344, 348), (327, 321, 350, 347), (329, 322, 351, 349), (340, 323, 343, 353), (320, 341, 365, 356), (306, 332, 364, 355), (332, 307, 357, 364), (318, 306, 355, 363), (314, 303, 354, 361), (316, 309, 358, 362), (312, 308, 359, 360), (302, 312, 360, 356), (309, 314, 361, 358), (307, 316, 362, 357), (308, 318, 363, 359), (354, 365, 371, 370), (369, 366, 367, 368), (368, 367, 370, 371), (350, 321, 367, 366), (341, 352, 369, 368), (365, 341, 368, 371), (321, 354, 370, 367), (437, 426, 375, 403), (411, 388, 379, 404), (425, 415, 377, 405), (409, 385, 373, 402), (421, 423, 376, 389), (419, 422, 373, 385), (420, 416, 383, 391), (418, 417, 382, 387), (410, 391, 383, 406), (408, 386, 381, 407), (403, 375, 386, 408), (414, 418, 387, 372), (416, 419, 385, 383), (406, 383, 385, 409), (405, 377, 391, 410), (415, 420, 391, 377), (417, 421, 389, 382), (407, 381, 388, 411), (431, 435, 401, 397), (429, 434, 400, 395), (430, 433, 399, 396), (428, 432, 398, 392), (432, 431, 397, 398), (434, 430, 396, 400), (433, 426, 393, 399), (435, 427, 394, 401), (436, 429, 395, 412), (424, 422, 438, 441), (414, 424, 413, 392), (427, 436, 412, 394), (380, 407, 411, 390), (376, 405, 410, 389), (382, 406, 409, 387), (374, 403, 408, 384), (384, 408, 407, 380), (389, 410, 406, 382), (387, 409, 402, 372), (423, 425, 405, 376), (390, 411, 404, 378), (428, 437, 403, 374), (394, 412, 425, 423), (372, 402, 424, 414), (402, 373, 422, 424), (397, 401, 421, 417), (395, 400, 420, 415), (396, 399, 419, 416), (392, 398, 418, 414), (398, 397, 417, 418), (400, 396, 416, 420), (399, 393, 422, 419), (401, 394, 423, 421), (412, 395, 415, 425), (392, 413, 437, 428), (378, 404, 436, 427), (404, 379, 429, 436), (390, 378, 427, 435), (386, 375, 426, 433), (388, 381, 430, 434), (384, 380, 431, 432), (374, 384, 432, 428), (381, 386, 433, 430), (379, 388, 434, 429), (380, 390, 435, 431), (426, 437, 443, 442), (441, 438, 439, 440), (440, 439, 442, 443), (422, 393, 439, 438), (413, 424, 441, 440), (437, 413, 440, 443), (393, 426, 442, 439), (509, 498, 447, 475), (483, 460, 451, 476), (497, 487, 449, 477), (481, 457, 445, 474), (493, 495, 448, 461), (491, 494, 445, 457), (492, 488, 455, 463), (490, 489, 454, 459), (482, 463, 455, 478), (480, 458, 453, 479), (475, 447, 458, 480), (486, 490, 459, 444), (488, 491, 457, 455), (478, 455, 457, 481), (477, 449, 463, 482), (487, 492, 463, 449), (489, 493, 461, 454), (479, 453, 460, 483), (503, 507, 473, 469), (501, 506, 472, 467), (502, 505, 471, 468), (500, 504, 470, 464), (504, 503, 469, 470), (506, 502, 468, 472), (505, 498, 465, 471), (507, 499, 466, 473), (508, 501, 467, 484), (496, 494, 510, 513), (486, 496, 485, 464), (499, 508, 484, 466), (452, 479, 483, 462), (448, 477, 482, 461), (454, 478, 481, 459), (446, 475, 480, 456), (456, 480, 479, 452), (461, 482, 478, 454), (459, 481, 474, 444), (495, 497, 477, 448), (462, 483, 476, 450), (500, 509, 475, 446), (466, 484, 497, 495), (444, 474, 496, 486), (474, 445, 494, 496), (469, 473, 493, 489), (467, 472, 492, 487), (468, 471, 491, 488), (464, 470, 490, 486), (470, 469, 489, 490), (472, 468, 488, 492), (471, 465, 494, 491), (473, 466, 495, 493), (484, 467, 487, 497), (464, 485, 509, 500), (450, 476, 508, 499), (476, 451, 501, 508), (462, 450, 499, 507), (458, 447, 498, 505), (460, 453, 502, 506), (456, 452, 503, 504), (446, 456, 504, 500), (453, 458, 505, 502), (451, 460, 506, 501), (452, 462, 507, 503), (498, 509, 515, 514), (513, 510, 511, 512), (512, 511, 514, 515), (494, 465, 511, 510), (485, 496, 513, 512), (509, 485, 512, 515), (465, 498, 514, 511), (581, 570, 519, 547), (555, 532, 523, 548), (569, 559, 521, 549), (553, 529, 517, 546), (565, 567, 520, 533), (563, 566, 517, 529), (564, 560, 527, 535), (562, 561, 526, 531), (554, 535, 527, 550), (552, 530, 525, 551), (547, 519, 530, 552), (558, 562, 531, 516), (560, 563, 529, 527), (550, 527, 529, 553), (549, 521, 535, 554), (559, 564, 535, 521), (561, 565, 533, 526), (551, 525, 532, 555), (575, 579, 545, 541), (573, 578, 544, 539), (574, 577, 543, 540), (572, 576, 542, 536), (576, 575, 541, 542), (578, 574, 540, 544), (577, 570, 537, 543), (579, 571, 538, 545), (580, 573, 539, 556), (568, 566, 582, 585), (558, 568, 557, 536), (571, 580, 556, 538), (524, 551, 555, 534), (520, 549, 554, 533), (526, 550, 553, 531), (518, 547, 552, 528), (528, 552, 551, 524), (533, 554, 550, 526), (531, 553, 546, 516), (567, 569, 549, 520), (534, 555, 548, 522), (572, 581, 547, 518), (538, 556, 569, 567), (516, 546, 568, 558), (546, 517, 566, 568), (541, 545, 565, 561), (539, 544, 564, 559), (540, 543, 563, 560), (536, 542, 562, 558), (542, 541, 561, 562), (544, 540, 560, 564), (543, 537, 566, 563), (545, 538, 567, 565), (556, 539, 559, 569), (536, 557, 581, 572), (522, 548, 580, 571), (548, 523, 573, 580), (534, 522, 571, 579), (530, 519, 570, 577), (532, 525, 574, 578), (528, 524, 575, 576), (518, 528, 576, 572), (525, 530, 577, 574), (523, 532, 578, 573), (524, 534, 579, 575), (570, 581, 587, 586), (583, 586, 592, 589), (586, 587, 593, 592), (566, 537, 583, 582), (557, 568, 585, 584), (581, 557, 584, 587), (537, 570, 586, 583), (591, 588, 589, 590), (590, 589, 592, 593), (584, 585, 591, 590), (582, 583, 589, 588), (587, 584, 590, 593), (585, 582, 588, 591), (659, 648, 597, 625), (633, 610, 601, 626), (647, 637, 599, 627), (631, 607, 595, 624), (643, 645, 598, 611), (641, 644, 595, 607), (642, 638, 605, 613), (640, 639, 604, 609), (632, 613, 605, 628), (630, 608, 603, 629), (625, 597, 608, 630), (636, 640, 609, 594), (638, 641, 607, 605), (628, 605, 607, 631), (627, 599, 613, 632), (637, 642, 613, 599), (639, 643, 611, 604), (629, 603, 610, 633), (653, 657, 623, 619), (651, 656, 622, 617), (652, 655, 621, 618), (650, 654, 620, 614), (654, 653, 619, 620), (656, 652, 618, 622), (655, 648, 615, 621), (657, 649, 616, 623), (658, 651, 617, 634), (646, 644, 660, 663), (636, 646, 635, 614), (649, 658, 634, 616), (602, 629, 633, 612), (598, 627, 632, 611), (604, 628, 631, 609), (596, 625, 630, 606), (606, 630, 629, 602), (611, 632, 628, 604), (609, 631, 624, 594), (645, 647, 627, 598), (612, 633, 626, 600), (650, 659, 625, 596), (616, 634, 647, 645), (594, 624, 646, 636), (624, 595, 644, 646), (619, 623, 643, 639), (617, 622, 642, 637), (618, 621, 641, 638), (614, 620, 640, 636), (620, 619, 639, 640), (622, 618, 638, 642), (621, 615, 644, 641), (623, 616, 645, 643), (634, 617, 637, 647), (614, 635, 659, 650), (600, 626, 658, 649), (626, 601, 651, 658), (612, 600, 649, 657), (608, 597, 648, 655), (610, 603, 652, 656), (606, 602, 653, 654), (596, 606, 654, 650), (603, 608, 655, 652), (601, 610, 656, 651), (602, 612, 657, 653), (648, 659, 665, 664), (663, 660, 661, 662), (662, 661, 664, 665), (644, 615, 661, 660), (635, 646, 663, 662), (659, 635, 662, 665), (615, 648, 664, 661), (731, 720, 669, 697), (705, 682, 673, 698), (719, 709, 671, 699), (703, 679, 667, 696), (715, 717, 670, 683), (713, 716, 667, 679), (714, 710, 677, 685), (712, 711, 676, 681), (704, 685, 677, 700), (702, 680, 675, 701), (697, 669, 680, 702), (708, 712, 681, 666), (710, 713, 679, 677), (700, 677, 679, 703), (699, 671, 685, 704), (709, 714, 685, 671), (711, 715, 683, 676), (701, 675, 682, 705), (725, 729, 695, 691), (723, 728, 694, 689), (724, 727, 693, 690), (722, 726, 692, 686), (726, 725, 691, 692), (728, 724, 690, 694), (727, 720, 687, 693), (729, 721, 688, 695), (730, 723, 689, 706), (718, 716, 732, 735), (708, 718, 707, 686), (721, 730, 706, 688), (674, 701, 705, 684), (670, 699, 704, 683), (676, 700, 703, 681), (668, 697, 702, 678), (678, 702, 701, 674), (683, 704, 700, 676), (681, 703, 696, 666), (717, 719, 699, 670), (684, 705, 698, 672), (722, 731, 697, 668), (688, 706, 719, 717), (666, 696, 718, 708), (696, 667, 716, 718), (691, 695, 715, 711), (689, 694, 714, 709), (690, 693, 713, 710), (686, 692, 712, 708), (692, 691, 711, 712), (694, 690, 710, 714), (693, 687, 716, 713), (695, 688, 717, 715), (706, 689, 709, 719), (686, 707, 731, 722), (672, 698, 730, 721), (698, 673, 723, 730), (684, 672, 721, 729), (680, 669, 720, 727), (682, 675, 724, 728), (678, 674, 725, 726), (668, 678, 726, 722), (675, 680, 727, 724), (673, 682, 728, 723), (674, 684, 729, 725), (720, 731, 737, 736), (735, 732, 733, 734), (734, 733, 736, 737), (716, 687, 733, 732), (707, 718, 735, 734), (731, 707, 734, 737), (687, 720, 736, 733)])
_uv = me_cube_001.uv_layers.new(name='UVMap')
_uv.uv.foreach_set('vector', [0.5, 0.1508, 0.625, 0.1508, 0.625, 0.25, 0.5, 0.25, 0.5, 0.4375, 0.625, 0.4375, 0.625, 0.5, 0.5, 0.5, 0.5, 0.6423, 0.625, 0.6423, 0.625, 0.75, 0.5, 0.75, 0.5, 0.937, 0.625, 0.937, 0.625, 1.0, 0.5, 1.0, 0.3125, 0.6423, 0.375, 0.6423, 0.375, 0.75, 0.3125, 0.75, 0.812, 0.6423, 0.875, 0.6423, 0.875, 0.75, 0.812, 0.75, 0.6875, 0.6423, 0.75, 0.6423, 0.75, 0.75, 0.6875, 0.75, 0.188, 0.6423, 0.25, 0.6423, 0.25, 0.75, 0.188, 0.75, 0.5, 0.8125, 0.625, 0.8125, 0.625, 0.875, 0.5, 0.875, 0.5, 0.313, 0.625, 0.313, 0.625, 0.375, 0.5, 0.375, 0.5, 0.25, 0.625, 0.25, 0.625, 0.313, 0.5, 0.313, 0.125, 0.6423, 0.188, 0.6423, 0.188, 0.75, 0.125, 0.75, 0.75, 0.6423, 0.812, 0.6423, 0.812, 0.75, 0.75, 0.75, 0.5, 0.875, 0.625, 0.875, 0.625, 0.937, 0.5, 0.937, 0.5, 0.75, 0.625, 0.75, 0.625, 0.8125, 0.5, 0.8125, 0.625, 0.6423, 0.6875, 0.6423, 0.6875, 0.75, 0.625, 0.75, 0.25, 0.6423, 0.3125, 0.6423, 0.3125, 0.75, 0.25, 0.75, 0.5, 0.375, 0.625, 0.375, 0.625, 0.4375, 0.5, 0.4375, 0.25, 0.5992, 0.3125, 0.5992, 0.3125, 0.625, 0.25, 0.625, 0.625, 0.5992, 0.6875, 0.5992, 0.6875, 0.625, 0.625, 0.625, 0.75, 0.5992, 0.812, 0.5992, 0.812, 0.625, 0.75, 0.625, 0.125, 0.5992, 0.188, 0.5992, 0.188, 0.625, 0.125, 0.625, 0.188, 0.5992, 0.25, 0.5992, 0.25, 0.625, 0.188, 0.625, 0.6875, 0.5992, 0.75, 0.5992, 0.75, 0.625, 0.6875, 0.625, 0.812, 0.5992, 0.875, 0.5992, 0.875, 0.625, 0.812, 0.625, 0.3125, 0.5992, 0.375, 0.5992, 0.375, 0.625, 0.3125, 0.625, 0.5, 0.5992, 0.625, 0.5992, 0.625, 0.625, 0.5, 0.625, 0.5, 0.1077, 0.625, 0.1077, 0.625, 0.1077, 0.5, 0.1077, 0.375, 0.1077, 0.5, 0.1077, 0.5, 0.125, 0.375, 0.125, 0.375, 0.5992, 0.5, 0.5992, 0.5, 0.625, 0.375, 0.625, 0.375, 0.375, 0.5, 0.375, 0.5, 0.4375, 0.375, 0.4375, 0.375, 0.75, 0.5, 0.75, 0.5, 0.8125, 0.375, 0.8125, 0.375, 0.875, 0.5, 0.875, 0.5, 0.937, 0.375, 0.937, 0.375, 0.25, 0.5, 0.25, 0.5, 0.313, 0.375, 0.313, 0.375, 0.313, 0.5, 0.313, 0.5, 0.375, 0.375, 0.375, 0.375, 0.8125, 0.5, 0.8125, 0.5, 0.875, 0.375, 0.875, 0.375, 0.937, 0.5, 0.937, 0.5, 1.0, 0.375, 1.0, 0.375, 0.6423, 0.5, 0.6423, 0.5, 0.75, 0.375, 0.75, 0.375, 0.4375, 0.5, 0.4375, 0.5, 0.5, 0.375, 0.5, 0.375, 0.1508, 0.5, 0.1508, 0.5, 0.25, 0.375, 0.25, 0.375, 0.625, 0.5, 0.625, 0.5, 0.6423, 0.375, 0.6423, 0.375, 0.0, 0.5, 0.0, 0.5, 0.1077, 0.375, 0.1077, 0.5, 0.0, 0.625, 0.0, 0.625, 0.1077, 0.5, 0.1077, 0.25, 0.625, 0.3125, 0.625, 0.3125, 0.6423, 0.25, 0.6423, 0.625, 0.625, 0.6875, 0.625, 0.6875, 0.6423, 0.625, 0.6423, 0.75, 0.625, 0.812, 0.625, 0.812, 0.6423, 0.75, 0.6423, 0.125, 0.625, 0.188, 0.625, 0.188, 0.6423, 0.125, 0.6423, 0.188, 0.625, 0.25, 0.625, 0.25, 0.6423, 0.188, 0.6423, 0.6875, 0.625, 0.75, 0.625, 0.75, 0.6423, 0.6875, 0.6423, 0.812, 0.625, 0.875, 0.625, 0.875, 0.6423, 0.812, 0.6423, 0.3125, 0.625, 0.375, 0.625, 0.375, 0.6423, 0.3125, 0.6423, 0.5, 0.625, 0.625, 0.625, 0.625, 0.6423, 0.5, 0.6423, 0.375, 0.125, 0.5, 0.125, 0.5, 0.1508, 0.375, 0.1508, 0.375, 0.5, 0.5, 0.5, 0.5, 0.5992, 0.375, 0.5992, 0.5, 0.5, 0.625, 0.5, 0.625, 0.5992, 0.5, 0.5992, 0.3125, 0.5, 0.375, 0.5, 0.375, 0.5992, 0.3125, 0.5992, 0.812, 0.5, 0.875, 0.5, 0.875, 0.5992, 0.812, 0.5992, 0.6875, 0.5, 0.75, 0.5, 0.75, 0.5992, 0.6875, 0.5992, 0.188, 0.5, 0.25, 0.5, 0.25, 0.5992, 0.188, 0.5992, 0.125, 0.5, 0.188, 0.5, 0.188, 0.5992, 0.125, 0.5992, 0.75, 0.5, 0.812, 0.5, 0.812, 0.5992, 0.75, 0.5992, 0.625, 0.5, 0.6875, 0.5, 0.6875, 0.5992, 0.625, 0.5992, 0.25, 0.5, 0.3125, 0.5, 0.3125, 0.5992, 0.25, 0.5992, 0.625, 0.1508, 0.5, 0.1508, 0.5, 0.1508, 0.625, 0.1508, 0.5, 0.1077, 0.625, 0.1077, 0.625, 0.125, 0.5, 0.125, 0.5, 0.125, 0.625, 0.125, 0.625, 0.1508, 0.5, 0.1508, 0.875, 0.6423, 0.875, 0.625, 0.875, 0.625, 0.875, 0.6423, 0.5, 0.125, 0.5, 0.1077, 0.5, 0.1077, 0.5, 0.125, 0.5, 0.1508, 0.5, 0.125, 0.5, 0.125, 0.5, 0.1508, 0.875, 0.625, 0.875, 0.5992, 0.875, 0.5992, 0.875, 0.625, 0.5, 0.1508, 0.625, 0.1508, 0.625, 0.25, 0.5, 0.25, 0.5, 0.4375, 0.625, 0.4375, 0.625, 0.5, 0.5, 0.5, 0.5, 0.6423, 0.625, 0.6423, 0.625, 0.75, 0.5, 0.75, 0.5, 0.937, 0.625, 0.937, 0.625, 1.0, 0.5, 1.0, 0.3125, 0.6423, 0.375, 0.6423, 0.375, 0.75, 0.3125, 0.75, 0.812, 0.6423, 0.875, 0.6423, 0.875, 0.75, 0.812, 0.75, 0.6875, 0.6423, 0.75, 0.6423, 0.75, 0.75, 0.6875, 0.75, 0.188, 0.6423, 0.25, 0.6423, 0.25, 0.75, 0.188, 0.75, 0.5, 0.8125, 0.625, 0.8125, 0.625, 0.875, 0.5, 0.875, 0.5, 0.313, 0.625, 0.313, 0.625, 0.375, 0.5, 0.375, 0.5, 0.25, 0.625, 0.25, 0.625, 0.313, 0.5, 0.313, 0.125, 0.6423, 0.188, 0.6423, 0.188, 0.75, 0.125, 0.75, 0.75, 0.6423, 0.812, 0.6423, 0.812, 0.75, 0.75, 0.75, 0.5, 0.875, 0.625, 0.875, 0.625, 0.937, 0.5, 0.937, 0.5, 0.75, 0.625, 0.75, 0.625, 0.8125, 0.5, 0.8125, 0.625, 0.6423, 0.6875, 0.6423, 0.6875, 0.75, 0.625, 0.75, 0.25, 0.6423, 0.3125, 0.6423, 0.3125, 0.75, 0.25, 0.75, 0.5, 0.375, 0.625, 0.375, 0.625, 0.4375, 0.5, 0.4375, 0.25, 0.5992, 0.3125, 0.5992, 0.3125, 0.625, 0.25, 0.625, 0.625, 0.5992, 0.6875, 0.5992, 0.6875, 0.625, 0.625, 0.625, 0.75, 0.5992, 0.812, 0.5992, 0.812, 0.625, 0.75, 0.625, 0.125, 0.5992, 0.188, 0.5992, 0.188, 0.625, 0.125, 0.625, 0.188, 0.5992, 0.25, 0.5992, 0.25, 0.625, 0.188, 0.625, 0.6875, 0.5992, 0.75, 0.5992, 0.75, 0.625, 0.6875, 0.625, 0.812, 0.5992, 0.875, 0.5992, 0.875, 0.625, 0.812, 0.625, 0.3125, 0.5992, 0.375, 0.5992, 0.375, 0.625, 0.3125, 0.625, 0.5, 0.5992, 0.625, 0.5992, 0.625, 0.625, 0.5, 0.625, 0.5, 0.1077, 0.625, 0.1077, 0.625, 0.1077, 0.5, 0.1077, 0.375, 0.1077, 0.5, 0.1077, 0.5, 0.125, 0.375, 0.125, 0.375, 0.5992, 0.5, 0.5992, 0.5, 0.625, 0.375, 0.625, 0.375, 0.375, 0.5, 0.375, 0.5, 0.4375, 0.375, 0.4375, 0.375, 0.75, 0.5, 0.75, 0.5, 0.8125, 0.375, 0.8125, 0.375, 0.875, 0.5, 0.875, 0.5, 0.937, 0.375, 0.937, 0.375, 0.25, 0.5, 0.25, 0.5, 0.313, 0.375, 0.313, 0.375, 0.313, 0.5, 0.313, 0.5, 0.375, 0.375, 0.375, 0.375, 0.8125, 0.5, 0.8125, 0.5, 0.875, 0.375, 0.875, 0.375, 0.937, 0.5, 0.937, 0.5, 1.0, 0.375, 1.0, 0.375, 0.6423, 0.5, 0.6423, 0.5, 0.75, 0.375, 0.75, 0.375, 0.4375, 0.5, 0.4375, 0.5, 0.5, 0.375, 0.5, 0.375, 0.1508, 0.5, 0.1508, 0.5, 0.25, 0.375, 0.25, 0.375, 0.625, 0.5, 0.625, 0.5, 0.6423, 0.375, 0.6423, 0.375, 0.0, 0.5, 0.0, 0.5, 0.1077, 0.375, 0.1077, 0.5, 0.0, 0.625, 0.0, 0.625, 0.1077, 0.5, 0.1077, 0.25, 0.625, 0.3125, 0.625, 0.3125, 0.6423, 0.25, 0.6423, 0.625, 0.625, 0.6875, 0.625, 0.6875, 0.6423, 0.625, 0.6423, 0.75, 0.625, 0.812, 0.625, 0.812, 0.6423, 0.75, 0.6423, 0.125, 0.625, 0.188, 0.625, 0.188, 0.6423, 0.125, 0.6423, 0.188, 0.625, 0.25, 0.625, 0.25, 0.6423, 0.188, 0.6423, 0.6875, 0.625, 0.75, 0.625, 0.75, 0.6423, 0.6875, 0.6423, 0.812, 0.625, 0.875, 0.625, 0.875, 0.6423, 0.812, 0.6423, 0.3125, 0.625, 0.375, 0.625, 0.375, 0.6423, 0.3125, 0.6423, 0.5, 0.625, 0.625, 0.625, 0.625, 0.6423, 0.5, 0.6423, 0.375, 0.125, 0.5, 0.125, 0.5, 0.1508, 0.375, 0.1508, 0.375, 0.5, 0.5, 0.5, 0.5, 0.5992, 0.375, 0.5992, 0.5, 0.5, 0.625, 0.5, 0.625, 0.5992, 0.5, 0.5992, 0.3125, 0.5, 0.375, 0.5, 0.375, 0.5992, 0.3125, 0.5992, 0.812, 0.5, 0.875, 0.5, 0.875, 0.5992, 0.812, 0.5992, 0.6875, 0.5, 0.75, 0.5, 0.75, 0.5992, 0.6875, 0.5992, 0.188, 0.5, 0.25, 0.5, 0.25, 0.5992, 0.188, 0.5992, 0.125, 0.5, 0.188, 0.5, 0.188, 0.5992, 0.125, 0.5992, 0.75, 0.5, 0.812, 0.5, 0.812, 0.5992, 0.75, 0.5992, 0.625, 0.5, 0.6875, 0.5, 0.6875, 0.5992, 0.625, 0.5992, 0.25, 0.5, 0.3125, 0.5, 0.3125, 0.5992, 0.25, 0.5992, 0.625, 0.1508, 0.5, 0.1508, 0.5, 0.1508, 0.625, 0.1508, 0.875, 0.625, 0.875, 0.5992, 0.875, 0.5992, 0.875, 0.625, 0.625, 0.1508, 0.5, 0.1508, 0.5, 0.1508, 0.625, 0.1508, 0.875, 0.6423, 0.875, 0.625, 0.875, 0.625, 0.875, 0.6423, 0.5, 0.125, 0.5, 0.1077, 0.5, 0.1077, 0.5, 0.125, 0.5, 0.1508, 0.5, 0.125, 0.5, 0.125, 0.5, 0.1508, 0.875, 0.625, 0.875, 0.5992, 0.875, 0.5992, 0.875, 0.625, 0.5, 0.1077, 0.625, 0.1077, 0.625, 0.125, 0.5, 0.125, 0.5, 0.125, 0.625, 0.125, 0.625, 0.1508, 0.5, 0.1508, 0.5, 0.125, 0.5, 0.1077, 0.5, 0.1077, 0.5, 0.125, 0.875, 0.6423, 0.875, 0.625, 0.875, 0.625, 0.875, 0.6423, 0.5, 0.1508, 0.5, 0.125, 0.5, 0.125, 0.5, 0.1508, 0.5, 0.1077, 0.625, 0.1077, 0.625, 0.1077, 0.5, 0.1077, 0.5, 0.1508, 0.625, 0.1508, 0.625, 0.25, 0.5, 0.25, 0.5, 0.4375, 0.625, 0.4375, 0.625, 0.5, 0.5, 0.5, 0.5, 0.6423, 0.625, 0.6423, 0.625, 0.75, 0.5, 0.75, 0.5, 0.937, 0.625, 0.937, 0.625, 1.0, 0.5, 1.0, 0.3125, 0.6423, 0.375, 0.6423, 0.375, 0.75, 0.3125, 0.75, 0.812, 0.6423, 0.875, 0.6423, 0.875, 0.75, 0.812, 0.75, 0.6875, 0.6423, 0.75, 0.6423, 0.75, 0.75, 0.6875, 0.75, 0.188, 0.6423, 0.25, 0.6423, 0.25, 0.75, 0.188, 0.75, 0.5, 0.8125, 0.625, 0.8125, 0.625, 0.875, 0.5, 0.875, 0.5, 0.313, 0.625, 0.313, 0.625, 0.375, 0.5, 0.375, 0.5, 0.25, 0.625, 0.25, 0.625, 0.313, 0.5, 0.313, 0.125, 0.6423, 0.188, 0.6423, 0.188, 0.75, 0.125, 0.75, 0.75, 0.6423, 0.812, 0.6423, 0.812, 0.75, 0.75, 0.75, 0.5, 0.875, 0.625, 0.875, 0.625, 0.937, 0.5, 0.937, 0.5, 0.75, 0.625, 0.75, 0.625, 0.8125, 0.5, 0.8125, 0.625, 0.6423, 0.6875, 0.6423, 0.6875, 0.75, 0.625, 0.75, 0.25, 0.6423, 0.3125, 0.6423, 0.3125, 0.75, 0.25, 0.75, 0.5, 0.375, 0.625, 0.375, 0.625, 0.4375, 0.5, 0.4375, 0.25, 0.5992, 0.3125, 0.5992, 0.3125, 0.625, 0.25, 0.625, 0.625, 0.5992, 0.6875, 0.5992, 0.6875, 0.625, 0.625, 0.625, 0.75, 0.5992, 0.812, 0.5992, 0.812, 0.625, 0.75, 0.625, 0.125, 0.5992, 0.188, 0.5992, 0.188, 0.625, 0.125, 0.625, 0.188, 0.5992, 0.25, 0.5992, 0.25, 0.625, 0.188, 0.625, 0.6875, 0.5992, 0.75, 0.5992, 0.75, 0.625, 0.6875, 0.625, 0.812, 0.5992, 0.875, 0.5992, 0.875, 0.625, 0.812, 0.625, 0.3125, 0.5992, 0.375, 0.5992, 0.375, 0.625, 0.3125, 0.625, 0.5, 0.5992, 0.625, 0.5992, 0.625, 0.625, 0.5, 0.625, 0.5, 0.1077, 0.625, 0.1077, 0.625, 0.1077, 0.5, 0.1077, 0.375, 0.1077, 0.5, 0.1077, 0.5, 0.125, 0.375, 0.125, 0.375, 0.5992, 0.5, 0.5992, 0.5, 0.625, 0.375, 0.625, 0.375, 0.375, 0.5, 0.375, 0.5, 0.4375, 0.375, 0.4375, 0.375, 0.75, 0.5, 0.75, 0.5, 0.8125, 0.375, 0.8125, 0.375, 0.875, 0.5, 0.875, 0.5, 0.937, 0.375, 0.937, 0.375, 0.25, 0.5, 0.25, 0.5, 0.313, 0.375, 0.313, 0.375, 0.313, 0.5, 0.313, 0.5, 0.375, 0.375, 0.375, 0.375, 0.8125, 0.5, 0.8125, 0.5, 0.875, 0.375, 0.875, 0.375, 0.937, 0.5, 0.937, 0.5, 1.0, 0.375, 1.0, 0.375, 0.6423, 0.5, 0.6423, 0.5, 0.75, 0.375, 0.75, 0.375, 0.4375, 0.5, 0.4375, 0.5, 0.5, 0.375, 0.5, 0.375, 0.1508, 0.5, 0.1508, 0.5, 0.25, 0.375, 0.25, 0.375, 0.625, 0.5, 0.625, 0.5, 0.6423, 0.375, 0.6423, 0.375, 0.0, 0.5, 0.0, 0.5, 0.1077, 0.375, 0.1077, 0.5, 0.0, 0.625, 0.0, 0.625, 0.1077, 0.5, 0.1077, 0.25, 0.625, 0.3125, 0.625, 0.3125, 0.6423, 0.25, 0.6423, 0.625, 0.625, 0.6875, 0.625, 0.6875, 0.6423, 0.625, 0.6423, 0.75, 0.625, 0.812, 0.625, 0.812, 0.6423, 0.75, 0.6423, 0.125, 0.625, 0.188, 0.625, 0.188, 0.6423, 0.125, 0.6423, 0.188, 0.625, 0.25, 0.625, 0.25, 0.6423, 0.188, 0.6423, 0.6875, 0.625, 0.75, 0.625, 0.75, 0.6423, 0.6875, 0.6423, 0.812, 0.625, 0.875, 0.625, 0.875, 0.6423, 0.812, 0.6423, 0.3125, 0.625, 0.375, 0.625, 0.375, 0.6423, 0.3125, 0.6423, 0.5, 0.625, 0.625, 0.625, 0.625, 0.6423, 0.5, 0.6423, 0.375, 0.125, 0.5, 0.125, 0.5, 0.1508, 0.375, 0.1508, 0.375, 0.5, 0.5, 0.5, 0.5, 0.5992, 0.375, 0.5992, 0.5, 0.5, 0.625, 0.5, 0.625, 0.5992, 0.5, 0.5992, 0.3125, 0.5, 0.375, 0.5, 0.375, 0.5992, 0.3125, 0.5992, 0.812, 0.5, 0.875, 0.5, 0.875, 0.5992, 0.812, 0.5992, 0.6875, 0.5, 0.75, 0.5, 0.75, 0.5992, 0.6875, 0.5992, 0.188, 0.5, 0.25, 0.5, 0.25, 0.5992, 0.188, 0.5992, 0.125, 0.5, 0.188, 0.5, 0.188, 0.5992, 0.125, 0.5992, 0.75, 0.5, 0.812, 0.5, 0.812, 0.5992, 0.75, 0.5992, 0.625, 0.5, 0.6875, 0.5, 0.6875, 0.5992, 0.625, 0.5992, 0.25, 0.5, 0.3125, 0.5, 0.3125, 0.5992, 0.25, 0.5992, 0.625, 0.1508, 0.5, 0.1508, 0.5, 0.1508, 0.625, 0.1508, 0.5, 0.1077, 0.625, 0.1077, 0.625, 0.125, 0.5, 0.125, 0.5, 0.125, 0.625, 0.125, 0.625, 0.1508, 0.5, 0.1508, 0.875, 0.6423, 0.875, 0.625, 0.875, 0.625, 0.875, 0.6423, 0.5, 0.125, 0.5, 0.1077, 0.5, 0.1077, 0.5, 0.125, 0.5, 0.1508, 0.5, 0.125, 0.5, 0.125, 0.5, 0.1508, 0.875, 0.625, 0.875, 0.5992, 0.875, 0.5992, 0.875, 0.625, 0.5, 0.1508, 0.625, 0.1508, 0.625, 0.25, 0.5, 0.25, 0.5, 0.4375, 0.625, 0.4375, 0.625, 0.5, 0.5, 0.5, 0.5, 0.6423, 0.625, 0.6423, 0.625, 0.75, 0.5, 0.75, 0.5, 0.937, 0.625, 0.937, 0.625, 1.0, 0.5, 1.0, 0.3125, 0.6423, 0.375, 0.6423, 0.375, 0.75, 0.3125, 0.75, 0.812, 0.6423, 0.875, 0.6423, 0.875, 0.75, 0.812, 0.75, 0.6875, 0.6423, 0.75, 0.6423, 0.75, 0.75, 0.6875, 0.75, 0.188, 0.6423, 0.25, 0.6423, 0.25, 0.75, 0.188, 0.75, 0.5, 0.8125, 0.625, 0.8125, 0.625, 0.875, 0.5, 0.875, 0.5, 0.313, 0.625, 0.313, 0.625, 0.375, 0.5, 0.375, 0.5, 0.25, 0.625, 0.25, 0.625, 0.313, 0.5, 0.313, 0.125, 0.6423, 0.188, 0.6423, 0.188, 0.75, 0.125, 0.75, 0.75, 0.6423, 0.812, 0.6423, 0.812, 0.75, 0.75, 0.75, 0.5, 0.875, 0.625, 0.875, 0.625, 0.937, 0.5, 0.937, 0.5, 0.75, 0.625, 0.75, 0.625, 0.8125, 0.5, 0.8125, 0.625, 0.6423, 0.6875, 0.6423, 0.6875, 0.75, 0.625, 0.75, 0.25, 0.6423, 0.3125, 0.6423, 0.3125, 0.75, 0.25, 0.75, 0.5, 0.375, 0.625, 0.375, 0.625, 0.4375, 0.5, 0.4375, 0.25, 0.5992, 0.3125, 0.5992, 0.3125, 0.625, 0.25, 0.625, 0.625, 0.5992, 0.6875, 0.5992, 0.6875, 0.625, 0.625, 0.625, 0.75, 0.5992, 0.812, 0.5992, 0.812, 0.625, 0.75, 0.625, 0.125, 0.5992, 0.188, 0.5992, 0.188, 0.625, 0.125, 0.625, 0.188, 0.5992, 0.25, 0.5992, 0.25, 0.625, 0.188, 0.625, 0.6875, 0.5992, 0.75, 0.5992, 0.75, 0.625, 0.6875, 0.625, 0.812, 0.5992, 0.875, 0.5992, 0.875, 0.625, 0.812, 0.625, 0.3125, 0.5992, 0.375, 0.5992, 0.375, 0.625, 0.3125, 0.625, 0.5, 0.5992, 0.625, 0.5992, 0.625, 0.625, 0.5, 0.625, 0.5, 0.1077, 0.625, 0.1077, 0.625, 0.1077, 0.5, 0.1077, 0.375, 0.1077, 0.5, 0.1077, 0.5, 0.125, 0.375, 0.125, 0.375, 0.5992, 0.5, 0.5992, 0.5, 0.625, 0.375, 0.625, 0.375, 0.375, 0.5, 0.375, 0.5, 0.4375, 0.375, 0.4375, 0.375, 0.75, 0.5, 0.75, 0.5, 0.8125, 0.375, 0.8125, 0.375, 0.875, 0.5, 0.875, 0.5, 0.937, 0.375, 0.937, 0.375, 0.25, 0.5, 0.25, 0.5, 0.313, 0.375, 0.313, 0.375, 0.313, 0.5, 0.313, 0.5, 0.375, 0.375, 0.375, 0.375, 0.8125, 0.5, 0.8125, 0.5, 0.875, 0.375, 0.875, 0.375, 0.937, 0.5, 0.937, 0.5, 1.0, 0.375, 1.0, 0.375, 0.6423, 0.5, 0.6423, 0.5, 0.75, 0.375, 0.75, 0.375, 0.4375, 0.5, 0.4375, 0.5, 0.5, 0.375, 0.5, 0.375, 0.1508, 0.5, 0.1508, 0.5, 0.25, 0.375, 0.25, 0.375, 0.625, 0.5, 0.625, 0.5, 0.6423, 0.375, 0.6423, 0.375, 0.0, 0.5, 0.0, 0.5, 0.1077, 0.375, 0.1077, 0.5, 0.0, 0.625, 0.0, 0.625, 0.1077, 0.5, 0.1077, 0.25, 0.625, 0.3125, 0.625, 0.3125, 0.6423, 0.25, 0.6423, 0.625, 0.625, 0.6875, 0.625, 0.6875, 0.6423, 0.625, 0.6423, 0.75, 0.625, 0.812, 0.625, 0.812, 0.6423, 0.75, 0.6423, 0.125, 0.625, 0.188, 0.625, 0.188, 0.6423, 0.125, 0.6423, 0.188, 0.625, 0.25, 0.625, 0.25, 0.6423, 0.188, 0.6423, 0.6875, 0.625, 0.75, 0.625, 0.75, 0.6423, 0.6875, 0.6423, 0.812, 0.625, 0.875, 0.625, 0.875, 0.6423, 0.812, 0.6423, 0.3125, 0.625, 0.375, 0.625, 0.375, 0.6423, 0.3125, 0.6423, 0.5, 0.625, 0.625, 0.625, 0.625, 0.6423, 0.5, 0.6423, 0.375, 0.125, 0.5, 0.125, 0.5, 0.1508, 0.375, 0.1508, 0.375, 0.5, 0.5, 0.5, 0.5, 0.5992, 0.375, 0.5992, 0.5, 0.5, 0.625, 0.5, 0.625, 0.5992, 0.5, 0.5992, 0.3125, 0.5, 0.375, 0.5, 0.375, 0.5992, 0.3125, 0.5992, 0.812, 0.5, 0.875, 0.5, 0.875, 0.5992, 0.812, 0.5992, 0.6875, 0.5, 0.75, 0.5, 0.75, 0.5992, 0.6875, 0.5992, 0.188, 0.5, 0.25, 0.5, 0.25, 0.5992, 0.188, 0.5992, 0.125, 0.5, 0.188, 0.5, 0.188, 0.5992, 0.125, 0.5992, 0.75, 0.5, 0.812, 0.5, 0.812, 0.5992, 0.75, 0.5992, 0.625, 0.5, 0.6875, 0.5, 0.6875, 0.5992, 0.625, 0.5992, 0.25, 0.5, 0.3125, 0.5, 0.3125, 0.5992, 0.25, 0.5992, 0.625, 0.1508, 0.5, 0.1508, 0.5, 0.1508, 0.625, 0.1508, 0.875, 0.625, 0.875, 0.5992, 0.875, 0.5992, 0.875, 0.625, 0.625, 0.1508, 0.5, 0.1508, 0.5, 0.1508, 0.625, 0.1508, 0.875, 0.6423, 0.875, 0.625, 0.875, 0.625, 0.875, 0.6423, 0.5, 0.125, 0.5, 0.1077, 0.5, 0.1077, 0.5, 0.125, 0.5, 0.1508, 0.5, 0.125, 0.5, 0.125, 0.5, 0.1508, 0.875, 0.625, 0.875, 0.5992, 0.875, 0.5992, 0.875, 0.625, 0.5, 0.1077, 0.625, 0.1077, 0.625, 0.125, 0.5, 0.125, 0.5, 0.125, 0.625, 0.125, 0.625, 0.1508, 0.5, 0.1508, 0.5, 0.125, 0.5, 0.1077, 0.5, 0.1077, 0.5, 0.125, 0.875, 0.6423, 0.875, 0.625, 0.875, 0.625, 0.875, 0.6423, 0.5, 0.1508, 0.5, 0.125, 0.5, 0.125, 0.5, 0.1508, 0.5, 0.1077, 0.625, 0.1077, 0.625, 0.1077, 0.5, 0.1077, 0.5, 0.1508, 0.625, 0.1508, 0.625, 0.25, 0.5, 0.25, 0.5, 0.4375, 0.625, 0.4375, 0.625, 0.5, 0.5, 0.5, 0.5, 0.6423, 0.625, 0.6423, 0.625, 0.75, 0.5, 0.75, 0.5, 0.937, 0.625, 0.937, 0.625, 1.0, 0.5, 1.0, 0.3125, 0.6423, 0.375, 0.6423, 0.375, 0.75, 0.3125, 0.75, 0.812, 0.6423, 0.875, 0.6423, 0.875, 0.75, 0.812, 0.75, 0.6875, 0.6423, 0.75, 0.6423, 0.75, 0.75, 0.6875, 0.75, 0.188, 0.6423, 0.25, 0.6423, 0.25, 0.75, 0.188, 0.75, 0.5, 0.8125, 0.625, 0.8125, 0.625, 0.875, 0.5, 0.875, 0.5, 0.313, 0.625, 0.313, 0.625, 0.375, 0.5, 0.375, 0.5, 0.25, 0.625, 0.25, 0.625, 0.313, 0.5, 0.313, 0.125, 0.6423, 0.188, 0.6423, 0.188, 0.75, 0.125, 0.75, 0.75, 0.6423, 0.812, 0.6423, 0.812, 0.75, 0.75, 0.75, 0.5, 0.875, 0.625, 0.875, 0.625, 0.937, 0.5, 0.937, 0.5, 0.75, 0.625, 0.75, 0.625, 0.8125, 0.5, 0.8125, 0.625, 0.6423, 0.6875, 0.6423, 0.6875, 0.75, 0.625, 0.75, 0.25, 0.6423, 0.3125, 0.6423, 0.3125, 0.75, 0.25, 0.75, 0.5, 0.375, 0.625, 0.375, 0.625, 0.4375, 0.5, 0.4375, 0.25, 0.5992, 0.3125, 0.5992, 0.3125, 0.625, 0.25, 0.625, 0.625, 0.5992, 0.6875, 0.5992, 0.6875, 0.625, 0.625, 0.625, 0.75, 0.5992, 0.812, 0.5992, 0.812, 0.625, 0.75, 0.625, 0.125, 0.5992, 0.188, 0.5992, 0.188, 0.625, 0.125, 0.625, 0.188, 0.5992, 0.25, 0.5992, 0.25, 0.625, 0.188, 0.625, 0.6875, 0.5992, 0.75, 0.5992, 0.75, 0.625, 0.6875, 0.625, 0.812, 0.5992, 0.875, 0.5992, 0.875, 0.625, 0.812, 0.625, 0.3125, 0.5992, 0.375, 0.5992, 0.375, 0.625, 0.3125, 0.625, 0.5, 0.5992, 0.625, 0.5992, 0.625, 0.625, 0.5, 0.625, 0.5, 0.1077, 0.625, 0.1077, 0.625, 0.1077, 0.5, 0.1077, 0.375, 0.1077, 0.5, 0.1077, 0.5, 0.125, 0.375, 0.125, 0.375, 0.5992, 0.5, 0.5992, 0.5, 0.625, 0.375, 0.625, 0.375, 0.375, 0.5, 0.375, 0.5, 0.4375, 0.375, 0.4375, 0.375, 0.75, 0.5, 0.75, 0.5, 0.8125, 0.375, 0.8125, 0.375, 0.875, 0.5, 0.875, 0.5, 0.937, 0.375, 0.937, 0.375, 0.25, 0.5, 0.25, 0.5, 0.313, 0.375, 0.313, 0.375, 0.313, 0.5, 0.313, 0.5, 0.375, 0.375, 0.375, 0.375, 0.8125, 0.5, 0.8125, 0.5, 0.875, 0.375, 0.875, 0.375, 0.937, 0.5, 0.937, 0.5, 1.0, 0.375, 1.0, 0.375, 0.6423, 0.5, 0.6423, 0.5, 0.75, 0.375, 0.75, 0.375, 0.4375, 0.5, 0.4375, 0.5, 0.5, 0.375, 0.5, 0.375, 0.1508, 0.5, 0.1508, 0.5, 0.25, 0.375, 0.25, 0.375, 0.625, 0.5, 0.625, 0.5, 0.6423, 0.375, 0.6423, 0.375, 0.0, 0.5, 0.0, 0.5, 0.1077, 0.375, 0.1077, 0.5, 0.0, 0.625, 0.0, 0.625, 0.1077, 0.5, 0.1077, 0.25, 0.625, 0.3125, 0.625, 0.3125, 0.6423, 0.25, 0.6423, 0.625, 0.625, 0.6875, 0.625, 0.6875, 0.6423, 0.625, 0.6423, 0.75, 0.625, 0.812, 0.625, 0.812, 0.6423, 0.75, 0.6423, 0.125, 0.625, 0.188, 0.625, 0.188, 0.6423, 0.125, 0.6423, 0.188, 0.625, 0.25, 0.625, 0.25, 0.6423, 0.188, 0.6423, 0.6875, 0.625, 0.75, 0.625, 0.75, 0.6423, 0.6875, 0.6423, 0.812, 0.625, 0.875, 0.625, 0.875, 0.6423, 0.812, 0.6423, 0.3125, 0.625, 0.375, 0.625, 0.375, 0.6423, 0.3125, 0.6423, 0.5, 0.625, 0.625, 0.625, 0.625, 0.6423, 0.5, 0.6423, 0.375, 0.125, 0.5, 0.125, 0.5, 0.1508, 0.375, 0.1508, 0.375, 0.5, 0.5, 0.5, 0.5, 0.5992, 0.375, 0.5992, 0.5, 0.5, 0.625, 0.5, 0.625, 0.5992, 0.5, 0.5992, 0.3125, 0.5, 0.375, 0.5, 0.375, 0.5992, 0.3125, 0.5992, 0.812, 0.5, 0.875, 0.5, 0.875, 0.5992, 0.812, 0.5992, 0.6875, 0.5, 0.75, 0.5, 0.75, 0.5992, 0.6875, 0.5992, 0.188, 0.5, 0.25, 0.5, 0.25, 0.5992, 0.188, 0.5992, 0.125, 0.5, 0.188, 0.5, 0.188, 0.5992, 0.125, 0.5992, 0.75, 0.5, 0.812, 0.5, 0.812, 0.5992, 0.75, 0.5992, 0.625, 0.5, 0.6875, 0.5, 0.6875, 0.5992, 0.625, 0.5992, 0.25, 0.5, 0.3125, 0.5, 0.3125, 0.5992, 0.25, 0.5992, 0.625, 0.1508, 0.5, 0.1508, 0.5, 0.1508, 0.625, 0.1508, 0.5, 0.1077, 0.625, 0.1077, 0.625, 0.125, 0.5, 0.125, 0.5, 0.125, 0.625, 0.125, 0.625, 0.1508, 0.5, 0.1508, 0.875, 0.6423, 0.875, 0.625, 0.875, 0.625, 0.875, 0.6423, 0.5, 0.125, 0.5, 0.1077, 0.5, 0.1077, 0.5, 0.125, 0.5, 0.1508, 0.5, 0.125, 0.5, 0.125, 0.5, 0.1508, 0.875, 0.625, 0.875, 0.5992, 0.875, 0.5992, 0.875, 0.625, 0.5, 0.1508, 0.625, 0.1508, 0.625, 0.25, 0.5, 0.25, 0.5, 0.4375, 0.625, 0.4375, 0.625, 0.5, 0.5, 0.5, 0.5, 0.6423, 0.625, 0.6423, 0.625, 0.75, 0.5, 0.75, 0.5, 0.937, 0.625, 0.937, 0.625, 1.0, 0.5, 1.0, 0.3125, 0.6423, 0.375, 0.6423, 0.375, 0.75, 0.3125, 0.75, 0.812, 0.6423, 0.875, 0.6423, 0.875, 0.75, 0.812, 0.75, 0.6875, 0.6423, 0.75, 0.6423, 0.75, 0.75, 0.6875, 0.75, 0.188, 0.6423, 0.25, 0.6423, 0.25, 0.75, 0.188, 0.75, 0.5, 0.8125, 0.625, 0.8125, 0.625, 0.875, 0.5, 0.875, 0.5, 0.313, 0.625, 0.313, 0.625, 0.375, 0.5, 0.375, 0.5, 0.25, 0.625, 0.25, 0.625, 0.313, 0.5, 0.313, 0.125, 0.6423, 0.188, 0.6423, 0.188, 0.75, 0.125, 0.75, 0.75, 0.6423, 0.812, 0.6423, 0.812, 0.75, 0.75, 0.75, 0.5, 0.875, 0.625, 0.875, 0.625, 0.937, 0.5, 0.937, 0.5, 0.75, 0.625, 0.75, 0.625, 0.8125, 0.5, 0.8125, 0.625, 0.6423, 0.6875, 0.6423, 0.6875, 0.75, 0.625, 0.75, 0.25, 0.6423, 0.3125, 0.6423, 0.3125, 0.75, 0.25, 0.75, 0.5, 0.375, 0.625, 0.375, 0.625, 0.4375, 0.5, 0.4375, 0.25, 0.5992, 0.3125, 0.5992, 0.3125, 0.625, 0.25, 0.625, 0.625, 0.5992, 0.6875, 0.5992, 0.6875, 0.625, 0.625, 0.625, 0.75, 0.5992, 0.812, 0.5992, 0.812, 0.625, 0.75, 0.625, 0.125, 0.5992, 0.188, 0.5992, 0.188, 0.625, 0.125, 0.625, 0.188, 0.5992, 0.25, 0.5992, 0.25, 0.625, 0.188, 0.625, 0.6875, 0.5992, 0.75, 0.5992, 0.75, 0.625, 0.6875, 0.625, 0.812, 0.5992, 0.875, 0.5992, 0.875, 0.625, 0.812, 0.625, 0.3125, 0.5992, 0.375, 0.5992, 0.375, 0.625, 0.3125, 0.625, 0.5, 0.5992, 0.625, 0.5992, 0.625, 0.625, 0.5, 0.625, 0.5, 0.1077, 0.625, 0.1077, 0.625, 0.1077, 0.5, 0.1077, 0.375, 0.1077, 0.5, 0.1077, 0.5, 0.125, 0.375, 0.125, 0.375, 0.5992, 0.5, 0.5992, 0.5, 0.625, 0.375, 0.625, 0.375, 0.375, 0.5, 0.375, 0.5, 0.4375, 0.375, 0.4375, 0.375, 0.75, 0.5, 0.75, 0.5, 0.8125, 0.375, 0.8125, 0.375, 0.875, 0.5, 0.875, 0.5, 0.937, 0.375, 0.937, 0.375, 0.25, 0.5, 0.25, 0.5, 0.313, 0.375, 0.313, 0.375, 0.313, 0.5, 0.313, 0.5, 0.375, 0.375, 0.375, 0.375, 0.8125, 0.5, 0.8125, 0.5, 0.875, 0.375, 0.875, 0.375, 0.937, 0.5, 0.937, 0.5, 1.0, 0.375, 1.0, 0.375, 0.6423, 0.5, 0.6423, 0.5, 0.75, 0.375, 0.75, 0.375, 0.4375, 0.5, 0.4375, 0.5, 0.5, 0.375, 0.5, 0.375, 0.1508, 0.5, 0.1508, 0.5, 0.25, 0.375, 0.25, 0.375, 0.625, 0.5, 0.625, 0.5, 0.6423, 0.375, 0.6423, 0.375, 0.0, 0.5, 0.0, 0.5, 0.1077, 0.375, 0.1077, 0.5, 0.0, 0.625, 0.0, 0.625, 0.1077, 0.5, 0.1077, 0.25, 0.625, 0.3125, 0.625, 0.3125, 0.6423, 0.25, 0.6423, 0.625, 0.625, 0.6875, 0.625, 0.6875, 0.6423, 0.625, 0.6423, 0.75, 0.625, 0.812, 0.625, 0.812, 0.6423, 0.75, 0.6423, 0.125, 0.625, 0.188, 0.625, 0.188, 0.6423, 0.125, 0.6423, 0.188, 0.625, 0.25, 0.625, 0.25, 0.6423, 0.188, 0.6423, 0.6875, 0.625, 0.75, 0.625, 0.75, 0.6423, 0.6875, 0.6423, 0.812, 0.625, 0.875, 0.625, 0.875, 0.6423, 0.812, 0.6423, 0.3125, 0.625, 0.375, 0.625, 0.375, 0.6423, 0.3125, 0.6423, 0.5, 0.625, 0.625, 0.625, 0.625, 0.6423, 0.5, 0.6423, 0.375, 0.125, 0.5, 0.125, 0.5, 0.1508, 0.375, 0.1508, 0.375, 0.5, 0.5, 0.5, 0.5, 0.5992, 0.375, 0.5992, 0.5, 0.5, 0.625, 0.5, 0.625, 0.5992, 0.5, 0.5992, 0.3125, 0.5, 0.375, 0.5, 0.375, 0.5992, 0.3125, 0.5992, 0.812, 0.5, 0.875, 0.5, 0.875, 0.5992, 0.812, 0.5992, 0.6875, 0.5, 0.75, 0.5, 0.75, 0.5992, 0.6875, 0.5992, 0.188, 0.5, 0.25, 0.5, 0.25, 0.5992, 0.188, 0.5992, 0.125, 0.5, 0.188, 0.5, 0.188, 0.5992, 0.125, 0.5992, 0.75, 0.5, 0.812, 0.5, 0.812, 0.5992, 0.75, 0.5992, 0.625, 0.5, 0.6875, 0.5, 0.6875, 0.5992, 0.625, 0.5992, 0.25, 0.5, 0.3125, 0.5, 0.3125, 0.5992, 0.25, 0.5992, 0.625, 0.1508, 0.5, 0.1508, 0.5, 0.1508, 0.625, 0.1508, 0.5, 0.1077, 0.625, 0.1077, 0.625, 0.125, 0.5, 0.125, 0.5, 0.125, 0.625, 0.125, 0.625, 0.1508, 0.5, 0.1508, 0.875, 0.6423, 0.875, 0.625, 0.875, 0.625, 0.875, 0.6423, 0.5, 0.125, 0.5, 0.1077, 0.5, 0.1077, 0.5, 0.125, 0.5, 0.1508, 0.5, 0.125, 0.5, 0.125, 0.5, 0.1508, 0.875, 0.625, 0.875, 0.5992, 0.875, 0.5992, 0.875, 0.625, 0.5, 0.1508, 0.625, 0.1508, 0.625, 0.25, 0.5, 0.25, 0.5, 0.4375, 0.625, 0.4375, 0.625, 0.5, 0.5, 0.5, 0.5, 0.6423, 0.625, 0.6423, 0.625, 0.75, 0.5, 0.75, 0.5, 0.937, 0.625, 0.937, 0.625, 1.0, 0.5, 1.0, 0.3125, 0.6423, 0.375, 0.6423, 0.375, 0.75, 0.3125, 0.75, 0.812, 0.6423, 0.875, 0.6423, 0.875, 0.75, 0.812, 0.75, 0.6875, 0.6423, 0.75, 0.6423, 0.75, 0.75, 0.6875, 0.75, 0.188, 0.6423, 0.25, 0.6423, 0.25, 0.75, 0.188, 0.75, 0.5, 0.8125, 0.625, 0.8125, 0.625, 0.875, 0.5, 0.875, 0.5, 0.313, 0.625, 0.313, 0.625, 0.375, 0.5, 0.375, 0.5, 0.25, 0.625, 0.25, 0.625, 0.313, 0.5, 0.313, 0.125, 0.6423, 0.188, 0.6423, 0.188, 0.75, 0.125, 0.75, 0.75, 0.6423, 0.812, 0.6423, 0.812, 0.75, 0.75, 0.75, 0.5, 0.875, 0.625, 0.875, 0.625, 0.937, 0.5, 0.937, 0.5, 0.75, 0.625, 0.75, 0.625, 0.8125, 0.5, 0.8125, 0.625, 0.6423, 0.6875, 0.6423, 0.6875, 0.75, 0.625, 0.75, 0.25, 0.6423, 0.3125, 0.6423, 0.3125, 0.75, 0.25, 0.75, 0.5, 0.375, 0.625, 0.375, 0.625, 0.4375, 0.5, 0.4375, 0.25, 0.5992, 0.3125, 0.5992, 0.3125, 0.625, 0.25, 0.625, 0.625, 0.5992, 0.6875, 0.5992, 0.6875, 0.625, 0.625, 0.625, 0.75, 0.5992, 0.812, 0.5992, 0.812, 0.625, 0.75, 0.625, 0.125, 0.5992, 0.188, 0.5992, 0.188, 0.625, 0.125, 0.625, 0.188, 0.5992, 0.25, 0.5992, 0.25, 0.625, 0.188, 0.625, 0.6875, 0.5992, 0.75, 0.5992, 0.75, 0.625, 0.6875, 0.625, 0.812, 0.5992, 0.875, 0.5992, 0.875, 0.625, 0.812, 0.625, 0.3125, 0.5992, 0.375, 0.5992, 0.375, 0.625, 0.3125, 0.625, 0.5, 0.5992, 0.625, 0.5992, 0.625, 0.625, 0.5, 0.625, 0.5, 0.1077, 0.625, 0.1077, 0.625, 0.1077, 0.5, 0.1077, 0.375, 0.1077, 0.5, 0.1077, 0.5, 0.125, 0.375, 0.125, 0.375, 0.5992, 0.5, 0.5992, 0.5, 0.625, 0.375, 0.625, 0.375, 0.375, 0.5, 0.375, 0.5, 0.4375, 0.375, 0.4375, 0.375, 0.75, 0.5, 0.75, 0.5, 0.8125, 0.375, 0.8125, 0.375, 0.875, 0.5, 0.875, 0.5, 0.937, 0.375, 0.937, 0.375, 0.25, 0.5, 0.25, 0.5, 0.313, 0.375, 0.313, 0.375, 0.313, 0.5, 0.313, 0.5, 0.375, 0.375, 0.375, 0.375, 0.8125, 0.5, 0.8125, 0.5, 0.875, 0.375, 0.875, 0.375, 0.937, 0.5, 0.937, 0.5, 1.0, 0.375, 1.0, 0.375, 0.6423, 0.5, 0.6423, 0.5, 0.75, 0.375, 0.75, 0.375, 0.4375, 0.5, 0.4375, 0.5, 0.5, 0.375, 0.5, 0.375, 0.1508, 0.5, 0.1508, 0.5, 0.25, 0.375, 0.25, 0.375, 0.625, 0.5, 0.625, 0.5, 0.6423, 0.375, 0.6423, 0.375, 0.0, 0.5, 0.0, 0.5, 0.1077, 0.375, 0.1077, 0.5, 0.0, 0.625, 0.0, 0.625, 0.1077, 0.5, 0.1077, 0.25, 0.625, 0.3125, 0.625, 0.3125, 0.6423, 0.25, 0.6423, 0.625, 0.625, 0.6875, 0.625, 0.6875, 0.6423, 0.625, 0.6423, 0.75, 0.625, 0.812, 0.625, 0.812, 0.6423, 0.75, 0.6423, 0.125, 0.625, 0.188, 0.625, 0.188, 0.6423, 0.125, 0.6423, 0.188, 0.625, 0.25, 0.625, 0.25, 0.6423, 0.188, 0.6423, 0.6875, 0.625, 0.75, 0.625, 0.75, 0.6423, 0.6875, 0.6423, 0.812, 0.625, 0.875, 0.625, 0.875, 0.6423, 0.812, 0.6423, 0.3125, 0.625, 0.375, 0.625, 0.375, 0.6423, 0.3125, 0.6423, 0.5, 0.625, 0.625, 0.625, 0.625, 0.6423, 0.5, 0.6423, 0.375, 0.125, 0.5, 0.125, 0.5, 0.1508, 0.375, 0.1508, 0.375, 0.5, 0.5, 0.5, 0.5, 0.5992, 0.375, 0.5992, 0.5, 0.5, 0.625, 0.5, 0.625, 0.5992, 0.5, 0.5992, 0.3125, 0.5, 0.375, 0.5, 0.375, 0.5992, 0.3125, 0.5992, 0.812, 0.5, 0.875, 0.5, 0.875, 0.5992, 0.812, 0.5992, 0.6875, 0.5, 0.75, 0.5, 0.75, 0.5992, 0.6875, 0.5992, 0.188, 0.5, 0.25, 0.5, 0.25, 0.5992, 0.188, 0.5992, 0.125, 0.5, 0.188, 0.5, 0.188, 0.5992, 0.125, 0.5992, 0.75, 0.5, 0.812, 0.5, 0.812, 0.5992, 0.75, 0.5992, 0.625, 0.5, 0.6875, 0.5, 0.6875, 0.5992, 0.625, 0.5992, 0.25, 0.5, 0.3125, 0.5, 0.3125, 0.5992, 0.25, 0.5992, 0.625, 0.1508, 0.5, 0.1508, 0.5, 0.1508, 0.625, 0.1508, 0.5, 0.1077, 0.625, 0.1077, 0.625, 0.125, 0.5, 0.125, 0.5, 0.125, 0.625, 0.125, 0.625, 0.1508, 0.5, 0.1508, 0.875, 0.6423, 0.875, 0.625, 0.875, 0.625, 0.875, 0.6423, 0.5, 0.125, 0.5, 0.1077, 0.5, 0.1077, 0.5, 0.125, 0.5, 0.1508, 0.5, 0.125, 0.5, 0.125, 0.5, 0.1508, 0.875, 0.625, 0.875, 0.5992, 0.875, 0.5992, 0.875, 0.625, 0.5, 0.1508, 0.625, 0.1508, 0.625, 0.25, 0.5, 0.25, 0.5, 0.4375, 0.625, 0.4375, 0.625, 0.5, 0.5, 0.5, 0.5, 0.6423, 0.625, 0.6423, 0.625, 0.75, 0.5, 0.75, 0.5, 0.937, 0.625, 0.937, 0.625, 1.0, 0.5, 1.0, 0.3125, 0.6423, 0.375, 0.6423, 0.375, 0.75, 0.3125, 0.75, 0.812, 0.6423, 0.875, 0.6423, 0.875, 0.75, 0.812, 0.75, 0.6875, 0.6423, 0.75, 0.6423, 0.75, 0.75, 0.6875, 0.75, 0.188, 0.6423, 0.25, 0.6423, 0.25, 0.75, 0.188, 0.75, 0.5, 0.8125, 0.625, 0.8125, 0.625, 0.875, 0.5, 0.875, 0.5, 0.313, 0.625, 0.313, 0.625, 0.375, 0.5, 0.375, 0.5, 0.25, 0.625, 0.25, 0.625, 0.313, 0.5, 0.313, 0.125, 0.6423, 0.188, 0.6423, 0.188, 0.75, 0.125, 0.75, 0.75, 0.6423, 0.812, 0.6423, 0.812, 0.75, 0.75, 0.75, 0.5, 0.875, 0.625, 0.875, 0.625, 0.937, 0.5, 0.937, 0.5, 0.75, 0.625, 0.75, 0.625, 0.8125, 0.5, 0.8125, 0.625, 0.6423, 0.6875, 0.6423, 0.6875, 0.75, 0.625, 0.75, 0.25, 0.6423, 0.3125, 0.6423, 0.3125, 0.75, 0.25, 0.75, 0.5, 0.375, 0.625, 0.375, 0.625, 0.4375, 0.5, 0.4375, 0.25, 0.5992, 0.3125, 0.5992, 0.3125, 0.625, 0.25, 0.625, 0.625, 0.5992, 0.6875, 0.5992, 0.6875, 0.625, 0.625, 0.625, 0.75, 0.5992, 0.812, 0.5992, 0.812, 0.625, 0.75, 0.625, 0.125, 0.5992, 0.188, 0.5992, 0.188, 0.625, 0.125, 0.625, 0.188, 0.5992, 0.25, 0.5992, 0.25, 0.625, 0.188, 0.625, 0.6875, 0.5992, 0.75, 0.5992, 0.75, 0.625, 0.6875, 0.625, 0.812, 0.5992, 0.875, 0.5992, 0.875, 0.625, 0.812, 0.625, 0.3125, 0.5992, 0.375, 0.5992, 0.375, 0.625, 0.3125, 0.625, 0.5, 0.5992, 0.625, 0.5992, 0.625, 0.625, 0.5, 0.625, 0.5, 0.1077, 0.625, 0.1077, 0.625, 0.1077, 0.5, 0.1077, 0.375, 0.1077, 0.5, 0.1077, 0.5, 0.125, 0.375, 0.125, 0.375, 0.5992, 0.5, 0.5992, 0.5, 0.625, 0.375, 0.625, 0.375, 0.375, 0.5, 0.375, 0.5, 0.4375, 0.375, 0.4375, 0.375, 0.75, 0.5, 0.75, 0.5, 0.8125, 0.375, 0.8125, 0.375, 0.875, 0.5, 0.875, 0.5, 0.937, 0.375, 0.937, 0.375, 0.25, 0.5, 0.25, 0.5, 0.313, 0.375, 0.313, 0.375, 0.313, 0.5, 0.313, 0.5, 0.375, 0.375, 0.375, 0.375, 0.8125, 0.5, 0.8125, 0.5, 0.875, 0.375, 0.875, 0.375, 0.937, 0.5, 0.937, 0.5, 1.0, 0.375, 1.0, 0.375, 0.6423, 0.5, 0.6423, 0.5, 0.75, 0.375, 0.75, 0.375, 0.4375, 0.5, 0.4375, 0.5, 0.5, 0.375, 0.5, 0.375, 0.1508, 0.5, 0.1508, 0.5, 0.25, 0.375, 0.25, 0.375, 0.625, 0.5, 0.625, 0.5, 0.6423, 0.375, 0.6423, 0.375, 0.0, 0.5, 0.0, 0.5, 0.1077, 0.375, 0.1077, 0.5, 0.0, 0.625, 0.0, 0.625, 0.1077, 0.5, 0.1077, 0.25, 0.625, 0.3125, 0.625, 0.3125, 0.6423, 0.25, 0.6423, 0.625, 0.625, 0.6875, 0.625, 0.6875, 0.6423, 0.625, 0.6423, 0.75, 0.625, 0.812, 0.625, 0.812, 0.6423, 0.75, 0.6423, 0.125, 0.625, 0.188, 0.625, 0.188, 0.6423, 0.125, 0.6423, 0.188, 0.625, 0.25, 0.625, 0.25, 0.6423, 0.188, 0.6423, 0.6875, 0.625, 0.75, 0.625, 0.75, 0.6423, 0.6875, 0.6423, 0.812, 0.625, 0.875, 0.625, 0.875, 0.6423, 0.812, 0.6423, 0.3125, 0.625, 0.375, 0.625, 0.375, 0.6423, 0.3125, 0.6423, 0.5, 0.625, 0.625, 0.625, 0.625, 0.6423, 0.5, 0.6423, 0.375, 0.125, 0.5, 0.125, 0.5, 0.1508, 0.375, 0.1508, 0.375, 0.5, 0.5, 0.5, 0.5, 0.5992, 0.375, 0.5992, 0.5, 0.5, 0.625, 0.5, 0.625, 0.5992, 0.5, 0.5992, 0.3125, 0.5, 0.375, 0.5, 0.375, 0.5992, 0.3125, 0.5992, 0.812, 0.5, 0.875, 0.5, 0.875, 0.5992, 0.812, 0.5992, 0.6875, 0.5, 0.75, 0.5, 0.75, 0.5992, 0.6875, 0.5992, 0.188, 0.5, 0.25, 0.5, 0.25, 0.5992, 0.188, 0.5992, 0.125, 0.5, 0.188, 0.5, 0.188, 0.5992, 0.125, 0.5992, 0.75, 0.5, 0.812, 0.5, 0.812, 0.5992, 0.75, 0.5992, 0.625, 0.5, 0.6875, 0.5, 0.6875, 0.5992, 0.625, 0.5992, 0.25, 0.5, 0.3125, 0.5, 0.3125, 0.5992, 0.25, 0.5992, 0.625, 0.1508, 0.5, 0.1508, 0.5, 0.1508, 0.625, 0.1508, 0.875, 0.625, 0.875, 0.5992, 0.875, 0.5992, 0.875, 0.625, 0.625, 0.1508, 0.5, 0.1508, 0.5, 0.1508, 0.625, 0.1508, 0.875, 0.6423, 0.875, 0.625, 0.875, 0.625, 0.875, 0.6423, 0.5, 0.125, 0.5, 0.1077, 0.5, 0.1077, 0.5, 0.125, 0.5, 0.1508, 0.5, 0.125, 0.5, 0.125, 0.5, 0.1508, 0.875, 0.625, 0.875, 0.5992, 0.875, 0.5992, 0.875, 0.625, 0.5, 0.1077, 0.625, 0.1077, 0.625, 0.125, 0.5, 0.125, 0.5, 0.125, 0.625, 0.125, 0.625, 0.1508, 0.5, 0.1508, 0.5, 0.125, 0.5, 0.1077, 0.5, 0.1077, 0.5, 0.125, 0.875, 0.6423, 0.875, 0.625, 0.875, 0.625, 0.875, 0.6423, 0.5, 0.1508, 0.5, 0.125, 0.5, 0.125, 0.5, 0.1508, 0.5, 0.1077, 0.625, 0.1077, 0.625, 0.1077, 0.5, 0.1077, 0.5, 0.1508, 0.625, 0.1508, 0.625, 0.25, 0.5, 0.25, 0.5, 0.4375, 0.625, 0.4375, 0.625, 0.5, 0.5, 0.5, 0.5, 0.6423, 0.625, 0.6423, 0.625, 0.75, 0.5, 0.75, 0.5, 0.937, 0.625, 0.937, 0.625, 1.0, 0.5, 1.0, 0.3125, 0.6423, 0.375, 0.6423, 0.375, 0.75, 0.3125, 0.75, 0.812, 0.6423, 0.875, 0.6423, 0.875, 0.75, 0.812, 0.75, 0.6875, 0.6423, 0.75, 0.6423, 0.75, 0.75, 0.6875, 0.75, 0.188, 0.6423, 0.25, 0.6423, 0.25, 0.75, 0.188, 0.75, 0.5, 0.8125, 0.625, 0.8125, 0.625, 0.875, 0.5, 0.875, 0.5, 0.313, 0.625, 0.313, 0.625, 0.375, 0.5, 0.375, 0.5, 0.25, 0.625, 0.25, 0.625, 0.313, 0.5, 0.313, 0.125, 0.6423, 0.188, 0.6423, 0.188, 0.75, 0.125, 0.75, 0.75, 0.6423, 0.812, 0.6423, 0.812, 0.75, 0.75, 0.75, 0.5, 0.875, 0.625, 0.875, 0.625, 0.937, 0.5, 0.937, 0.5, 0.75, 0.625, 0.75, 0.625, 0.8125, 0.5, 0.8125, 0.625, 0.6423, 0.6875, 0.6423, 0.6875, 0.75, 0.625, 0.75, 0.25, 0.6423, 0.3125, 0.6423, 0.3125, 0.75, 0.25, 0.75, 0.5, 0.375, 0.625, 0.375, 0.625, 0.4375, 0.5, 0.4375, 0.25, 0.5992, 0.3125, 0.5992, 0.3125, 0.625, 0.25, 0.625, 0.625, 0.5992, 0.6875, 0.5992, 0.6875, 0.625, 0.625, 0.625, 0.75, 0.5992, 0.812, 0.5992, 0.812, 0.625, 0.75, 0.625, 0.125, 0.5992, 0.188, 0.5992, 0.188, 0.625, 0.125, 0.625, 0.188, 0.5992, 0.25, 0.5992, 0.25, 0.625, 0.188, 0.625, 0.6875, 0.5992, 0.75, 0.5992, 0.75, 0.625, 0.6875, 0.625, 0.812, 0.5992, 0.875, 0.5992, 0.875, 0.625, 0.812, 0.625, 0.3125, 0.5992, 0.375, 0.5992, 0.375, 0.625, 0.3125, 0.625, 0.5, 0.5992, 0.625, 0.5992, 0.625, 0.625, 0.5, 0.625, 0.5, 0.1077, 0.625, 0.1077, 0.625, 0.1077, 0.5, 0.1077, 0.375, 0.1077, 0.5, 0.1077, 0.5, 0.125, 0.375, 0.125, 0.375, 0.5992, 0.5, 0.5992, 0.5, 0.625, 0.375, 0.625, 0.375, 0.375, 0.5, 0.375, 0.5, 0.4375, 0.375, 0.4375, 0.375, 0.75, 0.5, 0.75, 0.5, 0.8125, 0.375, 0.8125, 0.375, 0.875, 0.5, 0.875, 0.5, 0.937, 0.375, 0.937, 0.375, 0.25, 0.5, 0.25, 0.5, 0.313, 0.375, 0.313, 0.375, 0.313, 0.5, 0.313, 0.5, 0.375, 0.375, 0.375, 0.375, 0.8125, 0.5, 0.8125, 0.5, 0.875, 0.375, 0.875, 0.375, 0.937, 0.5, 0.937, 0.5, 1.0, 0.375, 1.0, 0.375, 0.6423, 0.5, 0.6423, 0.5, 0.75, 0.375, 0.75, 0.375, 0.4375, 0.5, 0.4375, 0.5, 0.5, 0.375, 0.5, 0.375, 0.1508, 0.5, 0.1508, 0.5, 0.25, 0.375, 0.25, 0.375, 0.625, 0.5, 0.625, 0.5, 0.6423, 0.375, 0.6423, 0.375, 0.0, 0.5, 0.0, 0.5, 0.1077, 0.375, 0.1077, 0.5, 0.0, 0.625, 0.0, 0.625, 0.1077, 0.5, 0.1077, 0.25, 0.625, 0.3125, 0.625, 0.3125, 0.6423, 0.25, 0.6423, 0.625, 0.625, 0.6875, 0.625, 0.6875, 0.6423, 0.625, 0.6423, 0.75, 0.625, 0.812, 0.625, 0.812, 0.6423, 0.75, 0.6423, 0.125, 0.625, 0.188, 0.625, 0.188, 0.6423, 0.125, 0.6423, 0.188, 0.625, 0.25, 0.625, 0.25, 0.6423, 0.188, 0.6423, 0.6875, 0.625, 0.75, 0.625, 0.75, 0.6423, 0.6875, 0.6423, 0.812, 0.625, 0.875, 0.625, 0.875, 0.6423, 0.812, 0.6423, 0.3125, 0.625, 0.375, 0.625, 0.375, 0.6423, 0.3125, 0.6423, 0.5, 0.625, 0.625, 0.625, 0.625, 0.6423, 0.5, 0.6423, 0.375, 0.125, 0.5, 0.125, 0.5, 0.1508, 0.375, 0.1508, 0.375, 0.5, 0.5, 0.5, 0.5, 0.5992, 0.375, 0.5992, 0.5, 0.5, 0.625, 0.5, 0.625, 0.5992, 0.5, 0.5992, 0.3125, 0.5, 0.375, 0.5, 0.375, 0.5992, 0.3125, 0.5992, 0.812, 0.5, 0.875, 0.5, 0.875, 0.5992, 0.812, 0.5992, 0.6875, 0.5, 0.75, 0.5, 0.75, 0.5992, 0.6875, 0.5992, 0.188, 0.5, 0.25, 0.5, 0.25, 0.5992, 0.188, 0.5992, 0.125, 0.5, 0.188, 0.5, 0.188, 0.5992, 0.125, 0.5992, 0.75, 0.5, 0.812, 0.5, 0.812, 0.5992, 0.75, 0.5992, 0.625, 0.5, 0.6875, 0.5, 0.6875, 0.5992, 0.625, 0.5992, 0.25, 0.5, 0.3125, 0.5, 0.3125, 0.5992, 0.25, 0.5992, 0.625, 0.1508, 0.5, 0.1508, 0.5, 0.1508, 0.625, 0.1508, 0.5, 0.1077, 0.625, 0.1077, 0.625, 0.125, 0.5, 0.125, 0.5, 0.125, 0.625, 0.125, 0.625, 0.1508, 0.5, 0.1508, 0.875, 0.6423, 0.875, 0.625, 0.875, 0.625, 0.875, 0.6423, 0.5, 0.125, 0.5, 0.1077, 0.5, 0.1077, 0.5, 0.125, 0.5, 0.1508, 0.5, 0.125, 0.5, 0.125, 0.5, 0.1508, 0.875, 0.625, 0.875, 0.5992, 0.875, 0.5992, 0.875, 0.625, 0.5, 0.1508, 0.625, 0.1508, 0.625, 0.25, 0.5, 0.25, 0.5, 0.4375, 0.625, 0.4375, 0.625, 0.5, 0.5, 0.5, 0.5, 0.6423, 0.625, 0.6423, 0.625, 0.75, 0.5, 0.75, 0.5, 0.937, 0.625, 0.937, 0.625, 1.0, 0.5, 1.0, 0.3125, 0.6423, 0.375, 0.6423, 0.375, 0.75, 0.3125, 0.75, 0.812, 0.6423, 0.875, 0.6423, 0.875, 0.75, 0.812, 0.75, 0.6875, 0.6423, 0.75, 0.6423, 0.75, 0.75, 0.6875, 0.75, 0.188, 0.6423, 0.25, 0.6423, 0.25, 0.75, 0.188, 0.75, 0.5, 0.8125, 0.625, 0.8125, 0.625, 0.875, 0.5, 0.875, 0.5, 0.313, 0.625, 0.313, 0.625, 0.375, 0.5, 0.375, 0.5, 0.25, 0.625, 0.25, 0.625, 0.313, 0.5, 0.313, 0.125, 0.6423, 0.188, 0.6423, 0.188, 0.75, 0.125, 0.75, 0.75, 0.6423, 0.812, 0.6423, 0.812, 0.75, 0.75, 0.75, 0.5, 0.875, 0.625, 0.875, 0.625, 0.937, 0.5, 0.937, 0.5, 0.75, 0.625, 0.75, 0.625, 0.8125, 0.5, 0.8125, 0.625, 0.6423, 0.6875, 0.6423, 0.6875, 0.75, 0.625, 0.75, 0.25, 0.6423, 0.3125, 0.6423, 0.3125, 0.75, 0.25, 0.75, 0.5, 0.375, 0.625, 0.375, 0.625, 0.4375, 0.5, 0.4375, 0.25, 0.5992, 0.3125, 0.5992, 0.3125, 0.625, 0.25, 0.625, 0.625, 0.5992, 0.6875, 0.5992, 0.6875, 0.625, 0.625, 0.625, 0.75, 0.5992, 0.812, 0.5992, 0.812, 0.625, 0.75, 0.625, 0.125, 0.5992, 0.188, 0.5992, 0.188, 0.625, 0.125, 0.625, 0.188, 0.5992, 0.25, 0.5992, 0.25, 0.625, 0.188, 0.625, 0.6875, 0.5992, 0.75, 0.5992, 0.75, 0.625, 0.6875, 0.625, 0.812, 0.5992, 0.875, 0.5992, 0.875, 0.625, 0.812, 0.625, 0.3125, 0.5992, 0.375, 0.5992, 0.375, 0.625, 0.3125, 0.625, 0.5, 0.5992, 0.625, 0.5992, 0.625, 0.625, 0.5, 0.625, 0.5, 0.1077, 0.625, 0.1077, 0.625, 0.1077, 0.5, 0.1077, 0.375, 0.1077, 0.5, 0.1077, 0.5, 0.125, 0.375, 0.125, 0.375, 0.5992, 0.5, 0.5992, 0.5, 0.625, 0.375, 0.625, 0.375, 0.375, 0.5, 0.375, 0.5, 0.4375, 0.375, 0.4375, 0.375, 0.75, 0.5, 0.75, 0.5, 0.8125, 0.375, 0.8125, 0.375, 0.875, 0.5, 0.875, 0.5, 0.937, 0.375, 0.937, 0.375, 0.25, 0.5, 0.25, 0.5, 0.313, 0.375, 0.313, 0.375, 0.313, 0.5, 0.313, 0.5, 0.375, 0.375, 0.375, 0.375, 0.8125, 0.5, 0.8125, 0.5, 0.875, 0.375, 0.875, 0.375, 0.937, 0.5, 0.937, 0.5, 1.0, 0.375, 1.0, 0.375, 0.6423, 0.5, 0.6423, 0.5, 0.75, 0.375, 0.75, 0.375, 0.4375, 0.5, 0.4375, 0.5, 0.5, 0.375, 0.5, 0.375, 0.1508, 0.5, 0.1508, 0.5, 0.25, 0.375, 0.25, 0.375, 0.625, 0.5, 0.625, 0.5, 0.6423, 0.375, 0.6423, 0.375, 0.0, 0.5, 0.0, 0.5, 0.1077, 0.375, 0.1077, 0.5, 0.0, 0.625, 0.0, 0.625, 0.1077, 0.5, 0.1077, 0.25, 0.625, 0.3125, 0.625, 0.3125, 0.6423, 0.25, 0.6423, 0.625, 0.625, 0.6875, 0.625, 0.6875, 0.6423, 0.625, 0.6423, 0.75, 0.625, 0.812, 0.625, 0.812, 0.6423, 0.75, 0.6423, 0.125, 0.625, 0.188, 0.625, 0.188, 0.6423, 0.125, 0.6423, 0.188, 0.625, 0.25, 0.625, 0.25, 0.6423, 0.188, 0.6423, 0.6875, 0.625, 0.75, 0.625, 0.75, 0.6423, 0.6875, 0.6423, 0.812, 0.625, 0.875, 0.625, 0.875, 0.6423, 0.812, 0.6423, 0.3125, 0.625, 0.375, 0.625, 0.375, 0.6423, 0.3125, 0.6423, 0.5, 0.625, 0.625, 0.625, 0.625, 0.6423, 0.5, 0.6423, 0.375, 0.125, 0.5, 0.125, 0.5, 0.1508, 0.375, 0.1508, 0.375, 0.5, 0.5, 0.5, 0.5, 0.5992, 0.375, 0.5992, 0.5, 0.5, 0.625, 0.5, 0.625, 0.5992, 0.5, 0.5992, 0.3125, 0.5, 0.375, 0.5, 0.375, 0.5992, 0.3125, 0.5992, 0.812, 0.5, 0.875, 0.5, 0.875, 0.5992, 0.812, 0.5992, 0.6875, 0.5, 0.75, 0.5, 0.75, 0.5992, 0.6875, 0.5992, 0.188, 0.5, 0.25, 0.5, 0.25, 0.5992, 0.188, 0.5992, 0.125, 0.5, 0.188, 0.5, 0.188, 0.5992, 0.125, 0.5992, 0.75, 0.5, 0.812, 0.5, 0.812, 0.5992, 0.75, 0.5992, 0.625, 0.5, 0.6875, 0.5, 0.6875, 0.5992, 0.625, 0.5992, 0.25, 0.5, 0.3125, 0.5, 0.3125, 0.5992, 0.25, 0.5992, 0.625, 0.1508, 0.5, 0.1508, 0.5, 0.1508, 0.625, 0.1508, 0.5, 0.1077, 0.625, 0.1077, 0.625, 0.125, 0.5, 0.125, 0.5, 0.125, 0.625, 0.125, 0.625, 0.1508, 0.5, 0.1508, 0.875, 0.6423, 0.875, 0.625, 0.875, 0.625, 0.875, 0.6423, 0.5, 0.125, 0.5, 0.1077, 0.5, 0.1077, 0.5, 0.125, 0.5, 0.1508, 0.5, 0.125, 0.5, 0.125, 0.5, 0.1508, 0.875, 0.625, 0.875, 0.5992, 0.875, 0.5992, 0.875, 0.625])
me_cube_001.update()

# ---- objects
ob_cylinder = bpy.data.objects.new('Cylinder', me_cylinder)
ob_cube = bpy.data.objects.new('Cube', me_cube_001)

# ---- transforms, parenting, visibility, modifiers, constraints
ob_cylinder.location = (0.0, 0.0, 1.016)
ob_cube.location = (1.047, -0.9345, 3.373)
ob_cube.rotation_euler = (3.01, -0.8565, -0.4229)
ob_cube.scale = (1.853, 1.0, 0.1205)

# ---- collection membership
col_collection.objects.link(ob_cylinder)
col_collection.objects.link(ob_cube)

# ---- scene / render settings (as saved in the file)
scene.frame_start = 1; scene.frame_end = 250; scene.frame_set(1)
scene.render.engine = 'BLENDER_EEVEE_NEXT'
scene.cycles.sampling_pattern = 'TABULATED_SOBOL'
scene.eevee.ray_tracing_options.trace_max_roughness = 0.0
bpy.context.view_layer.update()

# ---- added for rendering (the .blend has no active camera and no usable light): camera, sun
cam_auto = bpy.data.cameras.new('AutoCamera')
cam_auto.lens = 50.0
cam_auto.sensor_width = 36.0
cam_auto.clip_end = 1000.0
ob_auto_camera = bpy.data.objects.new('AutoCamera', cam_auto)
scene.collection.objects.link(ob_auto_camera)
ob_auto_camera.location = (13.7876, -16.4409, 14.0017)
ob_auto_camera.rotation_euler = (1.09748, -7.21219e-08, 0.694738)
scene.camera = ob_auto_camera
light_auto_sun = bpy.data.lights.new('AutoSun', 'SUN')
light_auto_sun.energy = 3.0
light_auto_sun.angle = 0.0523599
ob_auto_sun = bpy.data.objects.new('AutoSun', light_auto_sun)
scene.collection.objects.link(ob_auto_sun)
ob_auto_sun.rotation_euler = (0.872665, 0.174533, 0.523599)
bpy.context.view_layer.update()

